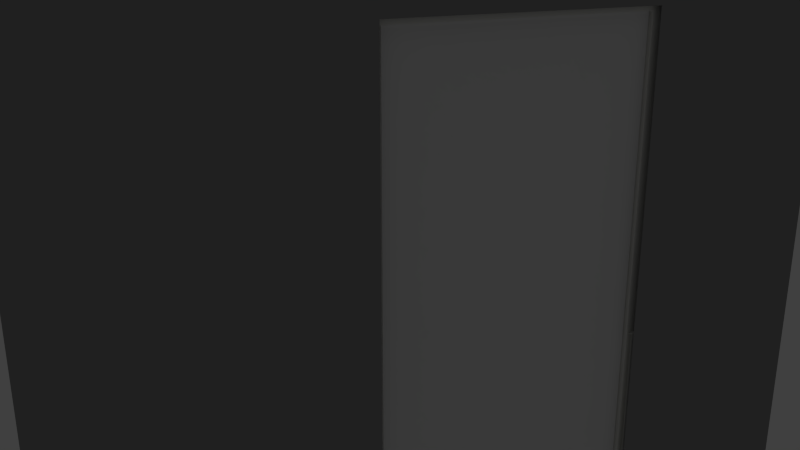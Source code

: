 # Source: bathroom01r_walls_floor_and_ceiling.blend  (saved by Blender 2.66.0; exported with 4.5.12 LTS)
import bpy
from mathutils import Matrix  # noqa: F401  (used for matrix-valued properties, if any)

bpy.ops.wm.read_factory_settings(use_empty=True)
scene = bpy.context.scene
scene.name = 'Scene'

# ---- collections
col_collection_2 = bpy.data.collections.new('Collection 2'); scene.collection.children.link(col_collection_2)
col_collection_2.hide_render = True
col_collection_2.hide_viewport = True
col_collection_3 = bpy.data.collections.new('Collection 3'); scene.collection.children.link(col_collection_3)
col_collection_4 = bpy.data.collections.new('Collection 4'); scene.collection.children.link(col_collection_4)
col_collection_4.hide_render = True
col_collection_4.hide_viewport = True
col_collection_5 = bpy.data.collections.new('Collection 5'); scene.collection.children.link(col_collection_5)
col_collection_5.hide_render = True
col_collection_5.hide_viewport = True
col_collection_6 = bpy.data.collections.new('Collection 6'); scene.collection.children.link(col_collection_6)
col_collection_6.hide_render = True
col_collection_6.hide_viewport = True
col_collection_7 = bpy.data.collections.new('Collection 7'); scene.collection.children.link(col_collection_7)
col_collection_7.hide_render = True
col_collection_7.hide_viewport = True
col_collection_9 = bpy.data.collections.new('Collection 9'); scene.collection.children.link(col_collection_9)
col_collection_9.hide_render = True
col_collection_9.hide_viewport = True
col_collection_11 = bpy.data.collections.new('Collection 11'); scene.collection.children.link(col_collection_11)
col_collection_11.hide_render = True
col_collection_11.hide_viewport = True
col_collection_12 = bpy.data.collections.new('Collection 12'); scene.collection.children.link(col_collection_12)
col_collection_12.hide_render = True
col_collection_12.hide_viewport = True
col_collection_13 = bpy.data.collections.new('Collection 13'); scene.collection.children.link(col_collection_13)
col_collection_13.hide_render = True
col_collection_13.hide_viewport = True
col_collection_16 = bpy.data.collections.new('Collection 16'); scene.collection.children.link(col_collection_16)
col_collection_17 = bpy.data.collections.new('Collection 17'); scene.collection.children.link(col_collection_17)
col_collection_17.hide_render = True
col_collection_17.hide_viewport = True

# ---- materials (node trees are filled in below, after node groups)
mat_paneled_wall = bpy.data.materials.new('paneled_wall')
mat_paneled_wall.alpha_threshold = 0.0
mat_paneled_wall.use_transparent_shadow = False
mat_paneled_wall.diffuse_color = (0.8412, 0.8387, 0.8008, 1.0)
mat_paneled_wall.roughness = 0.5
mat_paneled_wall.specular_intensity = 0.05
mat_paneled_wall.line_color = (0.0, 0.0, 0.0, 1.0)
mat_wall01 = bpy.data.materials.new('wall01')
mat_wall01.alpha_threshold = 0.0
mat_wall01.use_transparent_shadow = False
mat_wall01.diffuse_color = (0.281, 0.281, 0.281, 1.0)
mat_wall01.roughness = 0.5
mat_wall01.specular_intensity = 0.05
mat_wall01.line_color = (0.0, 0.0, 0.0, 1.0)
mat_mirror = bpy.data.materials.new('mirror')
mat_mirror.alpha_threshold = 0.0
mat_mirror.use_transparent_shadow = False
mat_mirror.diffuse_color = (0.1845, 0.1756, 0.1839, 1.0)
mat_mirror.roughness = 0.5
mat_mirror.line_color = (0.0, 0.0, 0.0, 1.0)
mat_mirror_frame = bpy.data.materials.new('mirror_frame')
mat_mirror_frame.alpha_threshold = 0.0
mat_mirror_frame.use_transparent_shadow = False
mat_mirror_frame.specular_color = (0.2668, 0.2032, 0.08471)
mat_mirror_frame.roughness = 0.5
mat_mirror_frame.specular_intensity = 0.25
mat_mirror_frame.line_color = (0.0, 0.0, 0.0, 1.0)
mat_rusted_metal = bpy.data.materials.new('rusted_metal')
mat_rusted_metal.alpha_threshold = 0.0
mat_rusted_metal.use_transparent_shadow = False
mat_rusted_metal.diffuse_color = (0.06372, 0.06372, 0.06372, 1.0)
mat_rusted_metal.specular_color = (0.4109, 0.3021, 0.1944)
mat_rusted_metal.roughness = 0.5
mat_rusted_metal.specular_intensity = 0.4
mat_rusted_metal.line_color = (0.0, 0.0, 0.0, 1.0)
mat_broken_tiles = bpy.data.materials.new('broken_tiles')
mat_broken_tiles.alpha_threshold = 0.0
mat_broken_tiles.use_transparent_shadow = False
mat_broken_tiles.diffuse_color = (0.06072, 0.06072, 0.06072, 1.0)
mat_broken_tiles.specular_color = (0.5815, 0.5718, 0.5641)
mat_broken_tiles.roughness = 0.5
mat_broken_tiles.specular_intensity = 0.1
mat_broken_tiles.line_color = (0.0, 0.0, 0.0, 1.0)
mat_bathroom_ceiling = bpy.data.materials.new('bathroom_ceiling')
mat_bathroom_ceiling.alpha_threshold = 0.0
mat_bathroom_ceiling.use_transparent_shadow = False
mat_bathroom_ceiling.roughness = 0.5
mat_bathroom_ceiling.line_color = (0.0, 0.0, 0.0, 1.0)
mat_door = bpy.data.materials.new('door')
mat_door.alpha_threshold = 0.0
mat_door.use_transparent_shadow = False
mat_door.specular_color = (0.09854, 0.3185, 0.1056)
mat_door.roughness = 0.5
mat_door.specular_intensity = 0.1
mat_door.line_color = (0.0, 0.0, 0.0, 1.0)

# ---- material node trees

# ---- world
world_world = bpy.data.worlds.new('World'); scene.world = world_world
world_world.color = (0.05088, 0.05088, 0.05088)
world_world.use_sun_shadow = False
world_world.sun_shadow_jitter_overblur = 0.0
world_world.cycles.sampling_method = 'MANUAL'
world_world.cycles.sample_map_resolution = 256

# ---- cameras
cam_camera_001 = bpy.data.cameras.new('Camera.001')
cam_camera_001.clip_end = 100.0
cam_camera_001.lens = 35.0
cam_camera_001.sensor_width = 32.0
cam_camera_001.sensor_height = 18.0
cam_camera_001.dof.focus_distance = 0.0
cam_camera_001.dof.aperture_fstop = 128.0

# ---- lights
light_hemi = bpy.data.lights.new('Hemi', 'AREA')
light_hemi.color = (1.0, 0.9818, 0.8186)
light_hemi.transmission_factor = 0.0
light_hemi.energy = 7.854
light_hemi.shadow_buffer_clip_start = 0.5
light_hemi.shadow_soft_size = 0.1
light_hemi.shadow_maximum_resolution = 0.006
light_hemi.use_absolute_resolution = True
light_hemi.size = 0.1
light_hemi.size_y = 0.1
light_hemi.cycles.use_multiple_importance_sampling = False
light_point_001 = bpy.data.lights.new('Point.001', 'POINT')
light_point_001.color = (1.0, 0.9834, 0.9702)
light_point_001.transmission_factor = 0.0
light_point_001.energy = 100.0
light_point_001.shadow_buffer_clip_start = 0.5
light_point_001.shadow_soft_size = 0.1
light_point_001.shadow_maximum_resolution = 0.006
light_point_001.use_absolute_resolution = True
light_point_001.cycles.use_multiple_importance_sampling = False
light_hemi_001 = bpy.data.lights.new('Hemi.001', 'AREA')
light_hemi_001.color = (1.0, 0.9818, 0.8186)
light_hemi_001.transmission_factor = 0.0
light_hemi_001.energy = 78.54
light_hemi_001.shadow_buffer_clip_start = 0.5
light_hemi_001.shadow_soft_size = 0.1
light_hemi_001.shadow_maximum_resolution = 0.006
light_hemi_001.use_absolute_resolution = True
light_hemi_001.size = 0.1
light_hemi_001.size_y = 0.1
light_hemi_001.cycles.use_multiple_importance_sampling = False

# ---- meshes
me_mesh_009 = bpy.data.meshes.new('Mesh.009')
me_mesh_009.from_pydata([(0.6795, 0.2646, 0.0), (-0.5876, 0.8251, 0.0), (-1.124, -0.3608, 0.0), (-0.9826, -0.4234, 0.0), (0.6206, 0.1283, 0.0), (0.6795, 0.2646, -0.109), (-0.5876, 0.8251, -0.109), (-1.124, -0.3608, -0.109), (-0.9826, -0.4234, -0.109), (0.6206, 0.1283, -0.109)], [], [(2, 1, 0), (2, 0, 4), (2, 4, 3), (7, 5, 6), (7, 9, 5), (7, 8, 9), (4, 0, 5, 9), (1, 2, 7, 6), (3, 4, 9, 8), (0, 1, 6, 5), (2, 3, 8, 7)])
me_mesh_009.materials.append(mat_paneled_wall)
me_mesh_009.use_remesh_preserve_volume = False
me_mesh_009.use_remesh_preserve_attributes = False
me_mesh_009.use_mirror_vertex_groups = False
me_mesh_009.update()
me_plane_004 = bpy.data.meshes.new('Plane.004')
me_plane_004.from_pydata([(1.0, -1.0, 0.0), (-1.0, -1.0, 0.0), (1.0, 1.0, 0.0), (-1.0, 1.0, 0.0), (0.25, -1.0, 1.96e-07), (-0.25, -1.0, -2.412e-07), (0.25, 1.0, 1.96e-07), (-0.25, 1.0, -2.412e-07), (1.0, -0.1082, -6.482e-07), (1.0, 0.3469, -1.058e-08), (-1.0, 0.3469, -1.058e-08), (-1.0, -0.1082, -6.482e-07), (-0.25, -0.1082, -8.894e-07), (-0.25, 0.3469, -2.518e-07), (0.25, -0.1082, -4.522e-07), (0.25, 0.3469, 1.854e-07)], [], [(15, 9, 2, 6), (10, 13, 7, 3), (13, 15, 6, 7), (4, 0, 8, 14), (14, 8, 9, 15), (1, 5, 12, 11), (11, 12, 13, 10), (5, 4, 14, 12)])
_uv = me_plane_004.uv_layers.new(name='UVMap')
_uv.uv.foreach_set('vector', [0.4252, 0.675, 0.5013, 0.675, 0.5013, 0.9999, 0.4252, 0.9999, 0.2985, 0.675, 0.3746, 0.675, 0.3746, 0.9999, 0.2985, 0.9999, 0.3746, 0.675, 0.4252, 0.675, 0.4252, 0.9999, 0.3746, 0.9999, 0.4252, 5.478e-05, 0.5013, 5.588e-05, 0.5013, 0.4459, 0.4252, 0.4459, 0.4252, 0.4459, 0.5013, 0.4459, 0.5013, 0.675, 0.4252, 0.675, 0.2985, 5.588e-05, 0.3746, 5.478e-05, 0.3746, 0.4459, 0.2985, 0.4459, 0.2985, 0.4459, 0.3746, 0.4459, 0.3746, 0.675, 0.2985, 0.675, 0.3746, 5.478e-05, 0.4252, 5.478e-05, 0.4252, 0.4459, 0.3746, 0.4459])
me_plane_004.materials.append(mat_wall01)
me_plane_004.use_remesh_preserve_volume = False
me_plane_004.use_remesh_preserve_attributes = False
me_plane_004.use_mirror_vertex_groups = False
me_plane_004.update()
me_plane_006 = bpy.data.meshes.new('Plane.006')
me_plane_006.from_pydata([(1.0, -1.394, -0.04075), (-1.0, -1.394, -0.04075), (1.0, 0.6061, -0.04075), (-1.0, 0.6061, -0.04075), (1.0, -1.394, -0.1101), (-1.0, -1.394, -0.1101), (1.0, 0.6061, -0.1101), (-1.0, 0.6061, -0.1101), (1.0, 0.4646, -0.04075), (-1.0, 0.4646, -0.04075), (1.0, 0.4646, -0.1101), (-1.0, 0.4646, -0.1101), (-1.0, 0.4646, 0.0299), (1.0, 0.4646, 0.0299), (-1.0, 0.6061, 0.0299), (1.0, 0.6061, 0.0299)], [], [(2, 8, 13, 15), (11, 10, 6, 7), (8, 2, 6, 10), (9, 1, 5, 11), (1, 0, 4, 5), (2, 3, 7, 6), (1, 9, 8, 0), (5, 4, 10, 11), (0, 8, 10, 4), (3, 9, 11, 7), (12, 14, 15, 13), (3, 2, 15, 14), (8, 9, 12, 13), (9, 3, 14, 12)])
_uv = me_plane_006.uv_layers.new(name='UVMap')
_uv.uv.foreach_set('vector', [1.468, 0.445, 1.468, 0.2234, 1.468, 0.2234, 1.468, 0.445, -0.49, 0.2234, 1.468, 0.2234, 1.468, 0.445, -0.49, 0.445, 1.468, 0.2234, 1.468, 0.445, 1.468, 0.445, 1.468, 0.2234, -0.49, 0.2234, -0.49, 0.001829, -0.49, 0.001829, -0.49, 0.2234, -0.49, 0.001829, 1.468, 0.001829, 1.468, 0.001829, -0.49, 0.001829, 0.8042, 0.1338, 0.8042, 0.7499, 0.7804, 0.7548, 0.7804, 0.1387, -0.49, 0.001829, -0.49, 0.2234, 1.468, 0.2234, 1.468, 0.001829, -0.49, 0.001829, 1.468, 0.001829, 1.468, 0.2234, -0.49, 0.2234, 1.468, 0.001829, 1.468, 0.2234, 1.468, 0.2234, 1.468, 0.001829, -0.49, 0.445, -0.49, 0.2234, -0.49, 0.2234, -0.49, 0.445, 0.4788, 0.9471, 0.5419, 0.9471, 0.5419, -0.2787, 0.4788, -0.2787, 0.8042, 0.7499, 0.8042, 0.1338, 0.828, 0.1289, 0.828, 0.745, 1.468, 0.2234, -0.49, 0.2234, -0.49, 0.2234, 1.468, 0.2234, -0.49, 0.2234, -0.49, 0.445, -0.49, 0.445, -0.49, 0.2234])
me_plane_006.materials.append(mat_paneled_wall)
me_plane_006.use_remesh_preserve_volume = False
me_plane_006.use_remesh_preserve_attributes = False
me_plane_006.use_mirror_vertex_groups = False
me_plane_006.update()
me_plane_003 = bpy.data.meshes.new('Plane.003')
me_plane_003.from_pydata([(1.0, -1.0, 0.0), (-1.0, -1.0, 0.0), (1.0, 1.0, 0.0), (-1.0, 1.0, 0.0)], [], [(1, 0, 2, 3)])
_uv = me_plane_003.uv_layers.new(name='UVMap')
_uv.uv.foreach_set('vector', [5.48e-05, 5.477e-05, 0.3, 5.484e-05, 0.3, 0.9999, 5.477e-05, 0.9999])
me_plane_003.materials.append(mat_wall01)
me_plane_003.use_remesh_preserve_volume = False
me_plane_003.use_remesh_preserve_attributes = False
me_plane_003.use_mirror_vertex_groups = False
me_plane_003.update()
me_plane_005 = bpy.data.meshes.new('Plane.005')
me_plane_005.from_pydata([(1.0, 0.02717, -2.091), (-1.0, 0.02717, -2.091), (1.0, 0.02717, 0.9091), (-1.0, 0.02717, 0.9091), (1.0, 0.07338, -2.091), (-1.0, 0.07338, -2.091), (1.0, 0.07338, 0.9091), (-1.0, 0.07338, 0.9091), (1.0, 0.02717, 0.6969), (-1.0, 0.02717, 0.6969), (1.0, 0.07338, 0.6969), (-1.0, 0.07338, 0.6969), (-1.0, -0.01994, 0.6969), (1.0, -0.01994, 0.6969), (-1.0, -0.01994, 0.9091), (1.0, -0.01994, 0.9091)], [], [(2, 8, 13, 15), (11, 10, 6, 7), (8, 2, 6, 10), (9, 1, 5, 11), (1, 0, 4, 5), (2, 3, 7, 6), (1, 9, 8, 0), (5, 4, 10, 11), (0, 8, 10, 4), (3, 9, 11, 7), (12, 14, 15, 13), (3, 2, 15, 14), (8, 9, 12, 13), (9, 3, 14, 12)])
_uv = me_plane_005.uv_layers.new(name='UVMap')
_uv.uv.foreach_set('vector', [1.468, 0.445, 1.468, 0.2234, 1.468, 0.2234, 1.468, 0.445, -0.49, 0.2234, 1.468, 0.2234, 1.468, 0.445, -0.49, 0.445, 1.468, 0.2234, 1.468, 0.445, 1.468, 0.445, 1.468, 0.2234, -0.49, 0.2234, -0.49, 0.001829, -0.49, 0.001829, -0.49, 0.2234, -0.49, 0.001829, 1.468, 0.001829, 1.468, 0.001829, -0.49, 0.001829, 0.5104, 0.1092, 0.5104, 0.7253, 0.4858, 0.7302, 0.4858, 0.1141, -0.49, 0.001829, -0.49, 0.2234, 1.468, 0.2234, 1.468, 0.001829, -0.49, 0.001829, 1.468, 0.001829, 1.468, 0.2234, -0.49, 0.2234, 1.468, 0.001829, 1.468, 0.2234, 1.468, 0.2234, 1.468, 0.001829, -0.49, 0.445, -0.49, 0.2234, -0.49, 0.2234, -0.49, 0.445, 0.4788, 0.9471, 0.5419, 0.9471, 0.5419, -0.2787, 0.4788, -0.2787, 0.5104, 0.7253, 0.5104, 0.1092, 0.5349, 0.1043, 0.5349, 0.7204, 1.468, 0.2234, -0.49, 0.2234, -0.49, 0.2234, 1.468, 0.2234, -0.49, 0.2234, -0.49, 0.445, -0.49, 0.445, -0.49, 0.2234])
me_plane_005.materials.append(mat_paneled_wall)
me_plane_005.use_remesh_preserve_volume = False
me_plane_005.use_remesh_preserve_attributes = False
me_plane_005.use_mirror_vertex_groups = False
me_plane_005.update()
me_plane_009 = bpy.data.meshes.new('Plane.009')
me_plane_009.from_pydata([(1.0, -1.0, 0.0), (-1.0, -1.0, 0.0), (1.0, 1.0, 0.0), (-1.0, 1.0, 0.0), (1.0, 0.4302, 4.55e-07), (-1.0, 0.4302, 4.55e-07), (-0.358, 0.4302, 1.208e-07), (-0.358, 1.0, -3.342e-07), (-0.358, -1.0, -3.342e-07), (0.3603, 0.4302, 8.021e-07), (0.3603, -1.0, 3.471e-07), (0.3603, 1.0, 3.471e-07)], [], [(9, 4, 2, 11), (10, 0, 4, 9), (5, 6, 7, 3), (1, 8, 6, 5), (6, 9, 11, 7)])
_uv = me_plane_009.uv_layers.new(name='UVMap')
_uv.uv.foreach_set('vector', [0.6955, 0.7309, 0.799, 0.731, 0.799, 0.9999, 0.6955, 0.9999, 0.6955, 8.273e-05, 0.799, 8.416e-05, 0.799, 0.731, 0.6955, 0.7309, 0.5034, 0.7309, 0.6068, 0.7309, 0.6068, 0.9999, 0.5034, 0.9999, 0.5034, 8.476e-05, 0.6068, 8.488e-05, 0.6068, 0.7309, 0.5034, 0.7309, 0.6068, 0.7309, 0.6955, 0.7309, 0.6955, 0.9999, 0.6068, 0.9999])
me_plane_009.materials.append(mat_wall01)
me_plane_009.use_remesh_preserve_volume = False
me_plane_009.use_remesh_preserve_attributes = False
me_plane_009.use_mirror_vertex_groups = False
me_plane_009.update()
me_plane_010 = bpy.data.meshes.new('Plane.010')
me_plane_010.from_pydata([(1.0, -1.394, -0.04075), (-1.0, -1.394, -0.04075), (1.0, 0.6061, -0.04075), (-1.0, 0.6061, -0.04075), (1.0, -1.394, -0.1101), (-1.0, -1.394, -0.1101), (1.0, 0.6061, -0.1101), (-1.0, 0.6061, -0.1101), (1.0, 0.4646, -0.04075), (-1.0, 0.4646, -0.04075), (1.0, 0.4646, -0.1101), (-1.0, 0.4646, -0.1101), (-1.0, 0.4646, 0.0299), (1.0, 0.4646, 0.0299), (-1.0, 0.6061, 0.0299), (1.0, 0.6061, 0.0299), (-0.3575, -1.394, -0.04075), (-0.3575, 0.6061, -0.04075), (-0.3575, -1.394, -0.1101), (-0.3575, 0.6061, -0.1101), (-0.3575, 0.4646, -0.04075), (-0.3575, 0.4646, -0.1101), (-0.3575, 0.4646, 0.0299), (-0.3575, 0.6061, 0.0299), (0.3628, 0.4646, -0.04075), (0.3628, 0.4646, 0.0299), (0.3628, -1.394, -0.04075), (0.3628, 0.6061, -0.04075), (0.3628, -1.394, -0.1101), (0.3628, 0.6061, -0.1101), (0.3628, 0.4646, -0.1101), (0.3628, 0.6061, 0.0299)], [], [(2, 8, 13, 15), (30, 10, 6, 29), (8, 2, 6, 10), (9, 1, 5, 11), (26, 0, 4, 28), (17, 3, 7, 19), (26, 24, 8, 0), (28, 4, 10, 30), (0, 8, 10, 4), (3, 9, 11, 7), (25, 31, 15, 13), (27, 2, 15, 31), (20, 9, 12, 22), (9, 3, 14, 12), (11, 21, 19, 7), (1, 16, 18, 5), (1, 9, 20, 16), (5, 18, 21, 11), (12, 14, 23, 22), (3, 17, 23, 14), (2, 27, 29, 6), (8, 24, 25, 13)])
_uv = me_plane_010.uv_layers.new(name='UVMap')
_uv.uv.foreach_set('vector', [1.468, 0.445, 1.468, 0.2234, 1.468, 0.2234, 1.468, 0.445, 0.9787, 0.2234, 1.468, 0.2234, 1.468, 0.445, 0.9787, 0.445, 1.468, 0.2234, 1.468, 0.445, 1.468, 0.445, 1.468, 0.2234, -0.49, 0.2234, -0.49, 0.001829, -0.49, 0.001829, -0.49, 0.2234, 0.9787, 0.001829, 1.468, 0.001829, 1.468, 0.001829, 0.9787, 0.001829, 0.5104, 0.4173, 0.5104, 0.7253, 0.4858, 0.7302, 0.4858, 0.4222, 0.9787, 0.001829, 0.9787, 0.2234, 1.468, 0.2234, 1.468, 0.001829, 0.9787, 0.001829, 1.468, 0.001829, 1.468, 0.2234, 0.9787, 0.2234, 1.468, 0.001829, 1.468, 0.2234, 1.468, 0.2234, 1.468, 0.001829, -0.49, 0.445, -0.49, 0.2234, -0.49, 0.2234, -0.49, 0.445, 0.4788, 0.02779, 0.5419, 0.02779, 0.5419, -0.2787, 0.4788, -0.2787, 0.5104, 0.2632, 0.5104, 0.1092, 0.5349, 0.1043, 0.5349, 0.2583, 0.4891, 0.2234, -0.49, 0.2234, -0.49, 0.2234, 0.4891, 0.2234, -0.49, 0.2234, -0.49, 0.445, -0.49, 0.445, -0.49, 0.2234, -0.49, 0.2234, 0.4891, 0.2234, 0.4891, 0.445, -0.49, 0.445, -0.49, 0.001829, 0.4891, 0.001829, 0.4891, 0.001829, -0.49, 0.001829, -0.49, 0.001829, -0.49, 0.2234, 0.4891, 0.2234, 0.4891, 0.001829, -0.49, 0.001829, 0.4891, 0.001829, 0.4891, 0.2234, -0.49, 0.2234, 0.4788, 0.9471, 0.5419, 0.9471, 0.5419, 0.3342, 0.4788, 0.3342, 0.5104, 0.7253, 0.5104, 0.4173, 0.5349, 0.4124, 0.5349, 0.7204, 0.5104, 0.1092, 0.5104, 0.2632, 0.4858, 0.2681, 0.4858, 0.1141, 1.468, 0.2234, 0.9787, 0.2234, 0.9787, 0.2234, 1.468, 0.2234])
me_plane_010.materials.append(mat_paneled_wall)
me_plane_010.use_remesh_preserve_volume = False
me_plane_010.use_remesh_preserve_attributes = False
me_plane_010.use_mirror_vertex_groups = False
me_plane_010.update()
me_circle_012 = bpy.data.meshes.new('Circle.012')
me_circle_012.from_pydata([(0.0, 1.103, -6.578e-08), (-0.1358, 1.082, -6.452e-08), (-0.2663, 1.019, -6.077e-08), (-0.3866, 0.917, -5.469e-08), (-0.4921, 0.7798, -4.651e-08), (-0.5786, 0.6127, -3.655e-08), (-0.6429, 0.422, -2.517e-08), (-0.6825, 0.2151, -1.283e-08), (-0.6959, 8.326e-08, -4.966e-15), (-0.6825, -0.2151, 1.283e-08), (-0.6429, -0.422, 2.517e-08), (-0.5786, -0.6127, 3.655e-08), (-0.4921, -0.7798, 4.651e-08), (-0.3866, -0.917, 5.469e-08), (-0.2663, -1.019, 6.077e-08), (-0.1358, -1.082, 6.452e-08), (2.268e-07, -1.103, 6.578e-08), (0.1358, -1.082, 6.452e-08), (0.2663, -1.019, 6.077e-08), (0.3866, -0.917, 5.469e-08), (0.4921, -0.7798, 4.651e-08), (0.5786, -0.6127, 3.655e-08), (0.6429, -0.422, 2.517e-08), (0.6825, -0.2151, 1.283e-08), (0.6959, 1.065e-06, -6.352e-14), (0.6825, 0.2152, -1.283e-08), (0.6429, 0.422, -2.517e-08), (0.5786, 0.6127, -3.655e-08), (0.4921, 0.7798, -4.651e-08), (0.3866, 0.917, -5.47e-08), (0.2663, 1.019, -6.077e-08), (0.1358, 1.082, -6.452e-08)], [], [(2, 1, 0, 31, 30, 29, 28, 27, 26, 25, 24, 23, 22, 21, 20, 19, 18, 17, 16, 15, 14, 13, 12, 11, 10, 9, 8, 7, 6, 5, 4, 3)])
_uv = me_circle_012.uv_layers.new(name='UVMap')
_uv.uv.foreach_set('vector', [0.4609, 0.3542, 0.4727, 0.4508, 0.4754, 0.5492, 0.469, 0.6458, 0.4538, 0.7368, 0.4302, 0.8187, 0.3992, 0.8883, 0.362, 0.943, 0.3201, 0.9807, 0.275, 0.9999, 0.2284, 0.9999, 0.1822, 0.9807, 0.1382, 0.943, 0.09795, 0.8883, 0.06309, 0.8187, 0.03495, 0.7368, 0.01459, 0.6458, 0.002817, 0.5492, 6.894e-05, 0.4508, 0.006454, 0.3542, 0.02173, 0.2632, 0.0453, 0.1813, 0.07627, 0.1117, 0.1134, 0.05697, 0.1554, 0.01928, 0.2005, 6.894e-05, 0.2471, 6.894e-05, 0.2933, 0.01928, 0.3373, 0.05697, 0.3775, 0.1117, 0.4124, 0.1813, 0.4405, 0.2632])
me_circle_012.materials.append(mat_mirror)
me_circle_012.use_remesh_preserve_volume = False
me_circle_012.use_remesh_preserve_attributes = False
me_circle_012.use_mirror_vertex_groups = False
me_circle_012.update()
me_circle_008 = bpy.data.meshes.new('Circle.008')
me_circle_008.from_pydata([(-1.139e-10, 1.0, -0.06127), (-0.1951, 0.9808, -0.06127), (-0.3827, 0.9239, -0.06127), (-0.5556, 0.8315, -0.06127), (-0.7071, 0.7071, -0.06127), (-0.8315, 0.5556, -0.06127), (-0.9239, 0.3827, -0.06127), (-0.9808, 0.1951, -0.06127), (-1.0, 3.723e-08, -0.06127), (-0.9808, -0.1951, -0.06127), (-0.9239, -0.3827, -0.06127), (-0.8315, -0.5556, -0.06127), (-0.7071, -0.7071, -0.06127), (-0.5556, -0.8315, -0.06127), (-0.3827, -0.9239, -0.06127), (-0.1951, -0.9808, -0.06127), (3.257e-07, -1.0, -0.06127), (0.1951, -0.9808, -0.06127), (0.3827, -0.9239, -0.06127), (0.5556, -0.8315, -0.06127), (0.7071, -0.7071, -0.06127), (0.8315, -0.5556, -0.06127), (0.9239, -0.3827, -0.06127), (0.9808, -0.1951, -0.06127), (1.0, 9.273e-07, -0.06127), (0.9808, 0.1951, -0.06127), (0.9239, 0.3827, -0.06127), (0.8315, 0.5556, -0.06127), (0.7071, 0.7071, -0.06127), (0.5556, 0.8315, -0.06127), (0.3827, 0.9239, -0.06127), (0.1951, 0.9808, -0.06127), (-2.225e-10, 1.0, -0.1428), (-0.1951, 0.9808, -0.1428), (-0.3827, 0.9239, -0.1428), (-0.5556, 0.8315, -0.1428), (-0.7071, 0.7071, -0.1428), (-0.8315, 0.5556, -0.1428), (-0.9239, 0.3827, -0.1428), (-0.9808, 0.1951, -0.1428), (-1.0, -1.404e-08, -0.1428), (-0.9808, -0.1951, -0.1428), (-0.9239, -0.3827, -0.1428), (-0.8315, -0.5556, -0.1428), (-0.7071, -0.7071, -0.1428), (-0.5556, -0.8315, -0.1428), (-0.3827, -0.9239, -0.1428), (-0.1951, -0.9808, -0.1428), (3.256e-07, -1.0, -0.1428), (0.1951, -0.9808, -0.1428), (0.3827, -0.9239, -0.1428), (0.5556, -0.8315, -0.1428), (0.7071, -0.7071, -0.1428), (0.8315, -0.5556, -0.1428), (0.9239, -0.3827, -0.1428), (0.9808, -0.1951, -0.1428), (1.0, 8.761e-07, -0.1428), (0.9808, 0.1951, -0.1428), (0.9239, 0.3827, -0.1428), (0.8315, 0.5556, -0.1428), (0.7071, 0.7071, -0.1428), (0.5556, 0.8315, -0.1428), (0.3827, 0.9239, -0.1428), (0.1951, 0.9808, -0.1428), (-9.471e-11, 1.016, -0.06109), (-0.1982, 0.9963, -0.06109), (-0.3887, 0.9385, -0.06109), (-0.5644, 0.8446, -0.06109), (-0.7183, 0.7183, -0.06109), (-0.8446, 0.5644, -0.06109), (-0.9385, 0.3887, -0.06109), (-0.9963, 0.1982, -0.06109), (-1.016, 3.3e-08, -0.06109), (-0.9963, -0.1982, -0.06109), (-0.9385, -0.3887, -0.06109), (-0.8446, -0.5644, -0.06109), (-0.7183, -0.7183, -0.06109), (-0.5644, -0.8446, -0.06109), (-0.3887, -0.9385, -0.06109), (-0.1982, -0.9963, -0.06109), (3.346e-07, -1.016, -0.06109), (0.1982, -0.9963, -0.06109), (0.3887, -0.9385, -0.06109), (0.5644, -0.8446, -0.06109), (0.7183, -0.7183, -0.06109), (0.8446, -0.5644, -0.06109), (0.9385, -0.3887, -0.06109), (0.9963, -0.1982, -0.06109), (1.016, 9.39e-07, -0.06109), (0.9963, 0.1982, -0.06109), (0.9385, 0.3887, -0.06109), (0.8446, 0.5644, -0.06109), (0.7183, 0.7183, -0.06109), (0.5644, 0.8446, -0.06109), (0.3887, 0.9385, -0.06109), (0.1982, 0.9963, -0.06109), (0.1951, 0.9808, -0.08169), (0.3827, 0.9239, -0.08169), (0.5556, 0.8315, -0.08169), (0.7071, 0.7071, -0.08169), (0.8315, 0.5556, -0.08169), (0.9239, 0.3827, -0.08169), (0.9808, 0.1951, -0.08169), (1.0, 9.142e-07, -0.08169), (0.9808, -0.1951, -0.08169), (0.9239, -0.3827, -0.08169), (0.8315, -0.5556, -0.08169), (0.7071, -0.7071, -0.08169), (0.5556, -0.8315, -0.08169), (0.3827, -0.9239, -0.08169), (0.1951, -0.9808, -0.08169), (3.257e-07, -1.0, -0.08169), (-0.1951, -0.9808, -0.08169), (-0.3827, -0.9239, -0.08169), (-0.5556, -0.8315, -0.08169), (-0.7071, -0.7071, -0.08169), (-0.8315, -0.5556, -0.08169), (-0.9239, -0.3827, -0.08169), (-0.9808, -0.1951, -0.08169), (-1.0, 2.413e-08, -0.08169), (-0.9808, 0.1951, -0.08169), (-0.9239, 0.3827, -0.08169), (-0.8315, 0.5556, -0.08169), (-0.7071, 0.7071, -0.08169), (-0.5556, 0.8315, -0.08169), (-0.3827, 0.9239, -0.08169), (-0.1951, 0.9808, -0.08169), (-1.086e-10, 1.0, -0.08169), (1.732e-08, 1.193, -0.03078), (-0.2328, 1.17, -0.03078), (-0.4566, 1.102, -0.03078), (-0.6629, 0.9921, -0.03078), (-0.8437, 0.8437, -0.03078), (-0.9921, 0.6629, -0.03078), (-1.102, 0.4566, -0.03078), (-1.17, 0.2328, -0.03078), (-1.193, 1.06e-08, -0.03078), (-1.17, -0.2328, -0.03078), (-1.102, -0.4566, -0.03078), (-0.9921, -0.6629, -0.03078), (-0.8437, -0.8437, -0.03078), (-0.6629, -0.9921, -0.03078), (-0.4566, -1.102, -0.03078), (-0.2328, -1.17, -0.03078), (4.105e-07, -1.193, -0.03078), (0.2328, -1.17, -0.03078), (0.4566, -1.102, -0.03078), (0.6629, -0.9921, -0.03078), (0.8437, -0.8437, -0.03078), (0.9921, -0.6629, -0.03078), (1.102, -0.4566, -0.03078), (1.17, -0.2328, -0.03078), (1.193, 1.077e-06, -0.03078), (1.17, 0.2328, -0.03078), (1.102, 0.4566, -0.03078), (0.9921, 0.6629, -0.03078), (0.8437, 0.8437, -0.03078), (0.6629, 0.9921, -0.03078), (0.4566, 1.102, -0.03078), (0.2328, 1.17, -0.03078), (1.728e-08, 1.193, -0.08375), (-0.2328, 1.17, -0.08375), (-0.4566, 1.102, -0.08375), (-0.6629, 0.9921, -0.08375), (-0.8437, 0.8437, -0.08375), (-0.9921, 0.6629, -0.08375), (-1.102, 0.4566, -0.08375), (-1.17, 0.2328, -0.08375), (-1.193, -2.291e-08, -0.08375), (-1.17, -0.2328, -0.08375), (-1.102, -0.4566, -0.08375), (-0.9921, -0.6629, -0.08375), (-0.8437, -0.8437, -0.08375), (-0.6629, -0.9921, -0.08375), (-0.4566, -1.102, -0.08375), (-0.2328, -1.17, -0.08375), (4.104e-07, -1.193, -0.08375), (0.2328, -1.17, -0.08375), (0.4566, -1.102, -0.08375), (0.6629, -0.9921, -0.08375), (0.8437, -0.8437, -0.08375), (0.9921, -0.6629, -0.08375), (1.102, -0.4566, -0.08375), (1.17, -0.2328, -0.08375), (1.193, 1.043e-06, -0.08375), (1.17, 0.2328, -0.08375), (1.102, 0.4566, -0.08375), (0.9921, 0.6629, -0.08375), (0.8437, 0.8437, -0.08375), (0.6629, 0.9921, -0.08375), (0.4566, 1.102, -0.08375), (0.2328, 1.17, -0.08375), (-8.947e-11, 1.016, -0.08151), (-0.1982, 0.9963, -0.08151), (-0.3887, 0.9385, -0.08151), (-0.5644, 0.8446, -0.08151), (-0.7183, 0.7183, -0.08151), (-0.8446, 0.5644, -0.08151), (-0.9385, 0.3887, -0.08151), (-0.9963, 0.1982, -0.08151), (-1.016, 1.99e-08, -0.08151), (-0.9963, -0.1982, -0.08151), (-0.9385, -0.3887, -0.08151), (-0.8446, -0.5644, -0.08151), (-0.7183, -0.7183, -0.08151), (-0.5644, -0.8446, -0.08151), (-0.3887, -0.9385, -0.08151), (-0.1982, -0.9963, -0.08151), (3.346e-07, -1.016, -0.08151), (0.1982, -0.9963, -0.08151), (0.3887, -0.9385, -0.08151), (0.5644, -0.8446, -0.08151), (0.7183, -0.7183, -0.08151), (0.8446, -0.5644, -0.08151), (0.9385, -0.3887, -0.08151), (0.9963, -0.1982, -0.08151), (1.016, 9.259e-07, -0.08151), (0.9963, 0.1982, -0.08151), (0.9385, 0.3887, -0.08151), (0.8446, 0.5644, -0.08151), (0.7183, 0.7183, -0.08151), (0.5644, 0.8446, -0.08151), (0.3887, 0.9385, -0.08151), (0.1982, 0.9963, -0.08151), (1.728e-08, 1.193, -0.07946), (-0.2328, 1.17, -0.07946), (-0.4566, 1.102, -0.07946), (-0.6629, 0.9921, -0.07946), (-0.8437, 0.8437, -0.07946), (-0.9921, 0.6629, -0.07946), (-1.102, 0.4566, -0.07946), (-1.17, 0.2328, -0.07946), (-1.193, -2.016e-08, -0.07946), (-1.17, -0.2328, -0.07946), (-1.102, -0.4566, -0.07946), (-0.9921, -0.6629, -0.07946), (-0.8437, -0.8437, -0.07946), (-0.6629, -0.9921, -0.07946), (-0.4566, -1.102, -0.07946), (-0.2328, -1.17, -0.07946), (4.104e-07, -1.193, -0.07946), (0.2328, -1.17, -0.07946), (0.4566, -1.102, -0.07946), (0.6629, -0.9921, -0.07946), (0.8437, -0.8437, -0.07946), (0.9921, -0.6629, -0.07946), (1.102, -0.4566, -0.07946), (1.17, -0.2328, -0.07946), (1.193, 1.046e-06, -0.07946), (1.17, 0.2328, -0.07946), (1.102, 0.4566, -0.07946), (0.9921, 0.6629, -0.07946), (0.8437, 0.8437, -0.07946), (0.6629, 0.9921, -0.07946), (0.4566, 1.102, -0.07946), (0.2328, 1.17, -0.07946), (2.307e-08, 1.234, -0.03078), (-0.2408, 1.211, -0.03078), (-0.4723, 1.14, -0.03078), (-0.6857, 1.026, -0.03078), (-0.8727, 0.8727, -0.03078), (-1.026, 0.6857, -0.03078), (-1.14, 0.4723, -0.03078), (-1.211, 0.2408, -0.03078), (-1.234, 2.8e-09, -0.03078), (-1.211, -0.2408, -0.03078), (-1.14, -0.4723, -0.03078), (-1.026, -0.6857, -0.03078), (-0.8727, -0.8727, -0.03078), (-0.6857, -1.026, -0.03078), (-0.4723, -1.14, -0.03078), (-0.2408, -1.211, -0.03078), (4.253e-07, -1.234, -0.03078), (0.2408, -1.211, -0.03078), (0.4723, -1.14, -0.03078), (0.6857, -1.026, -0.03078), (0.8727, -0.8727, -0.03078), (1.026, -0.6857, -0.03078), (1.14, -0.4723, -0.03078), (1.211, -0.2408, -0.03078), (1.234, 1.106e-06, -0.03078), (1.211, 0.2408, -0.03078), (1.14, 0.4723, -0.03078), (1.026, 0.6857, -0.03078), (0.8727, 0.8727, -0.03078), (0.6857, 1.026, -0.03078), (0.4723, 1.14, -0.03078), (0.2408, 1.211, -0.03078), (0.0001168, 1.239, -0.1458), (-0.2407, 1.215, -0.1458), (-0.4722, 1.145, -0.1458), (-0.6856, 1.031, -0.1458), (-0.8726, 0.8771, -0.1458), (-1.026, 0.69, -0.08456), (-1.14, 0.4767, -0.08456), (-1.21, 0.2451, -0.08456), (-1.234, 0.00435, -0.08456), (-1.21, -0.2364, -0.08456), (-1.14, -0.468, -0.08456), (-1.026, -0.6813, -0.08456), (-0.8726, -0.8684, -0.08456), (-0.6856, -1.022, -0.08456), (-0.4722, -1.136, -0.08456), (-0.2407, -1.206, -0.08456), (0.0001172, -1.23, -0.08456), (0.2409, -1.206, -0.08456), (0.4724, -1.136, -0.08456), (0.6858, -1.022, -0.08456), (0.8728, -0.8684, -0.08456), (1.026, -0.6813, -0.08456), (1.14, -0.468, -0.08456), (1.211, -0.2364, -0.08456), (1.234, 0.004351, -0.08456), (1.211, 0.2451, -0.08456), (1.14, 0.4767, -0.08456), (1.026, 0.69, -0.08456), (0.8728, 0.8771, -0.1458), (0.6858, 1.031, -0.1458), (0.4724, 1.145, -0.1458), (0.2409, 1.215, -0.1458)], [], [(34, 33, 32, 63, 62, 61, 60, 59, 58, 57, 56, 55, 54, 53, 52, 51, 50, 49, 48, 47, 46, 45, 44, 43, 42, 41, 40, 39, 38, 37, 36, 35), (31, 30, 62, 63), (26, 25, 57, 58), (21, 20, 52, 53), (16, 15, 47, 48), (11, 10, 42, 43), (6, 5, 37, 38), (1, 0, 32, 33), (0, 31, 63, 32), (27, 26, 58, 59), (22, 21, 53, 54), (17, 16, 48, 49), (12, 11, 43, 44), (7, 6, 38, 39), (2, 1, 33, 34), (28, 27, 59, 60), (23, 22, 54, 55), (18, 17, 49, 50), (13, 12, 44, 45), (8, 7, 39, 40), (3, 2, 34, 35), (29, 28, 60, 61), (24, 23, 55, 56), (19, 18, 50, 51), (14, 13, 45, 46), (9, 8, 40, 41), (4, 3, 35, 36), (30, 29, 61, 62), (25, 24, 56, 57), (20, 19, 51, 52), (15, 14, 46, 47), (10, 9, 41, 42), (5, 4, 36, 37), (92, 156, 155, 91), (66, 130, 129, 65), (71, 135, 134, 70), (76, 140, 139, 75), (81, 145, 144, 80), (86, 150, 149, 85), (91, 155, 154, 90), (64, 128, 159, 95), (65, 129, 128, 64), (70, 134, 133, 69), (75, 139, 138, 74), (80, 144, 143, 79), (85, 149, 148, 84), (90, 154, 153, 89), (95, 159, 158, 94), (69, 133, 132, 68), (74, 138, 137, 73), (79, 143, 142, 78), (84, 148, 147, 83), (89, 153, 152, 88), (94, 158, 157, 93), (68, 132, 131, 67), (73, 137, 136, 72), (78, 142, 141, 77), (83, 147, 146, 82), (88, 152, 151, 87), (93, 157, 156, 92), (67, 131, 130, 66), (72, 136, 135, 71), (77, 141, 140, 76), (82, 146, 145, 81), (87, 151, 150, 86), (16, 80, 79, 15), (11, 75, 74, 10), (6, 70, 69, 5), (1, 65, 64, 0), (0, 64, 95, 31), (27, 91, 90, 26), (22, 86, 85, 21), (17, 81, 80, 16), (12, 76, 75, 11), (7, 71, 70, 6), (2, 66, 65, 1), (28, 92, 91, 27), (23, 87, 86, 22), (18, 82, 81, 17), (13, 77, 76, 12), (8, 72, 71, 7), (3, 67, 66, 2), (29, 93, 92, 28), (24, 88, 87, 23), (19, 83, 82, 18), (14, 78, 77, 13), (9, 73, 72, 8), (4, 68, 67, 3), (30, 94, 93, 29), (25, 89, 88, 24), (20, 84, 83, 19), (15, 79, 78, 14), (10, 74, 73, 9), (5, 69, 68, 4), (31, 95, 94, 30), (26, 90, 89, 25), (21, 85, 84, 20), (162, 163, 164, 165, 166, 167, 168, 169, 170, 171, 172, 173, 174, 175, 176, 177, 178, 179, 180, 181, 182, 183, 184, 185, 186, 187, 188, 189, 190, 191, 160, 161), (159, 191, 190, 158), (154, 186, 185, 153), (149, 181, 180, 148), (144, 176, 175, 143), (139, 171, 170, 138), (134, 166, 165, 133), (129, 161, 160, 128), (128, 160, 191, 159), (155, 187, 186, 154), (150, 182, 181, 149), (145, 177, 176, 144), (140, 172, 171, 139), (135, 167, 166, 134), (130, 162, 161, 129), (156, 188, 187, 155), (151, 183, 182, 150), (146, 178, 177, 145), (141, 173, 172, 140), (136, 168, 167, 135), (131, 163, 162, 130), (157, 189, 188, 156), (152, 184, 183, 151), (147, 179, 178, 146), (142, 174, 173, 141), (137, 169, 168, 136), (132, 164, 163, 131), (158, 190, 189, 157), (153, 185, 184, 152), (148, 180, 179, 147), (143, 175, 174, 142), (138, 170, 169, 137), (133, 165, 164, 132), (220, 219, 251, 252), (194, 193, 225, 226), (199, 198, 230, 231), (204, 203, 235, 236), (209, 208, 240, 241), (214, 213, 245, 246), (219, 218, 250, 251), (192, 223, 255, 224), (193, 192, 224, 225), (198, 197, 229, 230), (203, 202, 234, 235), (208, 207, 239, 240), (213, 212, 244, 245), (218, 217, 249, 250), (223, 222, 254, 255), (197, 196, 228, 229), (202, 201, 233, 234), (207, 206, 238, 239), (212, 211, 243, 244), (217, 216, 248, 249), (222, 221, 253, 254), (196, 195, 227, 228), (201, 200, 232, 233), (206, 205, 237, 238), (211, 210, 242, 243), (216, 215, 247, 248), (221, 220, 252, 253), (195, 194, 226, 227), (200, 199, 231, 232), (205, 204, 236, 237), (210, 209, 241, 242), (215, 214, 246, 247), (111, 112, 207, 208), (116, 117, 202, 203), (121, 122, 197, 198), (126, 127, 192, 193), (127, 96, 223, 192), (100, 101, 218, 219), (105, 106, 213, 214), (110, 111, 208, 209), (115, 116, 203, 204), (120, 121, 198, 199), (125, 126, 193, 194), (99, 100, 219, 220), (104, 105, 214, 215), (109, 110, 209, 210), (114, 115, 204, 205), (119, 120, 199, 200), (124, 125, 194, 195), (98, 99, 220, 221), (103, 104, 215, 216), (108, 109, 210, 211), (113, 114, 205, 206), (118, 119, 200, 201), (123, 124, 195, 196), (97, 98, 221, 222), (102, 103, 216, 217), (107, 108, 211, 212), (112, 113, 206, 207), (117, 118, 201, 202), (122, 123, 196, 197), (96, 97, 222, 223), (101, 102, 217, 218), (106, 107, 212, 213), (150, 149, 277, 278), (145, 144, 272, 273), (140, 139, 267, 268), (135, 134, 262, 263), (130, 129, 257, 258), (156, 155, 283, 284), (151, 150, 278, 279), (146, 145, 273, 274), (141, 140, 268, 269), (136, 135, 263, 264), (131, 130, 258, 259), (157, 156, 284, 285), (152, 151, 279, 280), (147, 146, 274, 275), (142, 141, 269, 270), (137, 136, 264, 265), (132, 131, 259, 260), (158, 157, 285, 286), (153, 152, 280, 281), (148, 147, 275, 276), (143, 142, 270, 271), (138, 137, 265, 266), (133, 132, 260, 261), (159, 158, 286, 287), (154, 153, 281, 282), (149, 148, 276, 277), (144, 143, 271, 272), (139, 138, 266, 267), (134, 133, 261, 262), (129, 128, 256, 257), (128, 159, 287, 256), (155, 154, 282, 283), (282, 281, 313, 314), (277, 276, 308, 309), (272, 271, 303, 304), (267, 266, 298, 299), (262, 261, 293, 294), (257, 256, 288, 289), (256, 287, 319, 288), (283, 282, 314, 315), (278, 277, 309, 310), (273, 272, 304, 305), (268, 267, 299, 300), (263, 262, 294, 295), (258, 257, 289, 290), (284, 283, 315, 316), (279, 278, 310, 311), (274, 273, 305, 306), (269, 268, 300, 301), (264, 263, 295, 296), (259, 258, 290, 291), (285, 284, 316, 317), (280, 279, 311, 312), (275, 274, 306, 307), (270, 269, 301, 302), (265, 264, 296, 297), (260, 259, 291, 292), (286, 285, 317, 318), (281, 280, 312, 313), (276, 275, 307, 308), (271, 270, 302, 303), (266, 265, 297, 298), (261, 260, 292, 293), (287, 286, 318, 319)])
me_circle_008.polygons.foreach_set('use_smooth', [True] * 258)
_uv = me_circle_008.uv_layers.new(name='UVMap')
_uv.uv.foreach_set('vector', [0.3745, 0.8259, 0.4311, 0.8463, 0.4903, 0.8538, 0.5499, 0.8479, 0.6074, 0.8289, 0.6608, 0.7866, 0.7079, 0.7442, 0.747, 0.6922, 0.7765, 0.6327, 0.7953, 0.568, 0.8028, 0.5006, 0.7985, 0.433, 0.7828, 0.3678, 0.756, 0.3076, 0.7194, 0.2547, 0.6743, 0.2111, 0.6225, 0.1784, 0.5659, 0.158, 0.5067, 0.1506, 0.4472, 0.1564, 0.3896, 0.1754, 0.3362, 0.2067, 0.2891, 0.2492, 0.25, 0.3011, 0.2205, 0.3606, 0.2017, 0.4253, 0.1942, 0.4927, 0.1985, 0.5603, 0.2143, 0.6255, 0.241, 0.6857, 0.2776, 0.7386, 0.3227, 0.7822, 0.5499, 0.8369, 0.6074, 0.8179, 0.6074, 0.8179, 0.5499, 0.8369, 0.7765, 0.6327, 0.7953, 0.568, 0.7953, 0.568, 0.7765, 0.6327, 0.756, 0.3076, 0.7194, 0.2547, 0.7194, 0.2547, 0.756, 0.3076, 0.5067, 0.1506, 0.4472, 0.1564, 0.4472, 0.1564, 0.5067, 0.1506, 0.25, 0.3011, 0.2205, 0.3606, 0.2205, 0.3606, 0.25, 0.3011, 0.2143, 0.6255, 0.241, 0.6857, 0.241, 0.6857, 0.2143, 0.6255, 0.4311, 0.8353, 0.4903, 0.8428, 0.4903, 0.8428, 0.4311, 0.8353, 0.4903, 0.8428, 0.5499, 0.8369, 0.5499, 0.8369, 0.4903, 0.8428, 0.747, 0.6922, 0.7765, 0.6327, 0.7765, 0.6327, 0.747, 0.6922, 0.7828, 0.3678, 0.756, 0.3076, 0.756, 0.3076, 0.7828, 0.3678, 0.5659, 0.158, 0.5067, 0.1506, 0.5067, 0.1506, 0.5659, 0.158, 0.2891, 0.2492, 0.25, 0.3011, 0.25, 0.3011, 0.2891, 0.2492, 0.1985, 0.5603, 0.2143, 0.6255, 0.2143, 0.6255, 0.1985, 0.5603, 0.3745, 0.8149, 0.4311, 0.8353, 0.4311, 0.8353, 0.3745, 0.8149, 0.7079, 0.7442, 0.747, 0.6922, 0.747, 0.6922, 0.7079, 0.7442, 0.7985, 0.433, 0.7828, 0.3678, 0.7828, 0.3678, 0.7985, 0.433, 0.6225, 0.1784, 0.5659, 0.158, 0.5659, 0.158, 0.6225, 0.1784, 0.3362, 0.2067, 0.2891, 0.2492, 0.2891, 0.2492, 0.3362, 0.2067, 0.1942, 0.4927, 0.1985, 0.5603, 0.1985, 0.5603, 0.1942, 0.4927, 0.3227, 0.7822, 0.3745, 0.8149, 0.3745, 0.8149, 0.3227, 0.7822, 0.6608, 0.7866, 0.7079, 0.7442, 0.7079, 0.7442, 0.6608, 0.7866, 0.8028, 0.5006, 0.7985, 0.433, 0.7985, 0.433, 0.8028, 0.5006, 0.6743, 0.2111, 0.6225, 0.1784, 0.6225, 0.1784, 0.6743, 0.2111, 0.3896, 0.1754, 0.3362, 0.2067, 0.3362, 0.2067, 0.3896, 0.1754, 0.2017, 0.4253, 0.1942, 0.4927, 0.1942, 0.4927, 0.2017, 0.4253, 0.2776, 0.7386, 0.3227, 0.7822, 0.3227, 0.7822, 0.2776, 0.7386, 0.6074, 0.8179, 0.6608, 0.7866, 0.6608, 0.7866, 0.6074, 0.8179, 0.7953, 0.568, 0.8028, 0.5006, 0.8028, 0.5006, 0.7953, 0.568, 0.7194, 0.2547, 0.6743, 0.2111, 0.6743, 0.2111, 0.7194, 0.2547, 0.4472, 0.1564, 0.3896, 0.1754, 0.3896, 0.1754, 0.4472, 0.1564, 0.2205, 0.3606, 0.2017, 0.4253, 0.2017, 0.4253, 0.2205, 0.3606, 0.241, 0.6857, 0.2776, 0.7386, 0.2776, 0.7386, 0.241, 0.6857, 0.7112, 0.7481, 0.7483, 0.792, 0.795, 0.73, 0.7509, 0.6953, 0.3726, 0.8309, 0.3506, 0.8764, 0.4181, 0.9055, 0.4301, 0.8517, 0.1937, 0.5613, 0.1405, 0.5726, 0.1593, 0.6504, 0.2098, 0.6275, 0.2858, 0.2452, 0.2487, 0.2013, 0.202, 0.2633, 0.2461, 0.298, 0.5669, 0.1526, 0.5789, 0.09254, 0.5083, 0.08369, 0.5068, 0.1451, 0.7872, 0.3658, 0.8377, 0.343, 0.8058, 0.2711, 0.7601, 0.3047, 0.7509, 0.6953, 0.795, 0.73, 0.8302, 0.659, 0.7809, 0.6349, 0.4902, 0.8592, 0.4888, 0.9143, 0.5598, 0.9073, 0.5507, 0.8533, 0.4301, 0.8517, 0.4181, 0.9055, 0.4888, 0.9143, 0.4902, 0.8592, 0.2098, 0.6275, 0.1593, 0.6504, 0.1912, 0.7222, 0.2369, 0.6887, 0.2461, 0.298, 0.202, 0.2633, 0.1668, 0.3343, 0.2161, 0.3584, 0.5068, 0.1451, 0.5083, 0.08369, 0.4372, 0.09071, 0.4463, 0.1511, 0.7601, 0.3047, 0.8058, 0.2711, 0.7621, 0.208, 0.7229, 0.2509, 0.7809, 0.6349, 0.8302, 0.659, 0.8527, 0.5818, 0.8, 0.5692, 0.5507, 0.8533, 0.5598, 0.9073, 0.6284, 0.88, 0.6091, 0.834, 0.2369, 0.6887, 0.1912, 0.7222, 0.2349, 0.7854, 0.2741, 0.7424, 0.2161, 0.3584, 0.1668, 0.3343, 0.1443, 0.4115, 0.197, 0.4242, 0.4463, 0.1511, 0.4372, 0.09071, 0.3686, 0.1133, 0.3879, 0.1703, 0.7229, 0.2509, 0.7621, 0.208, 0.7083, 0.1559, 0.6771, 0.2066, 0.8, 0.5692, 0.8527, 0.5818, 0.8616, 0.5013, 0.8076, 0.5007, 0.6091, 0.834, 0.6284, 0.88, 0.6921, 0.8426, 0.6633, 0.7912, 0.2741, 0.7424, 0.2349, 0.7854, 0.2887, 0.8374, 0.3199, 0.7868, 0.197, 0.4242, 0.1443, 0.4115, 0.1354, 0.492, 0.1894, 0.4927, 0.3879, 0.1703, 0.3686, 0.1133, 0.3049, 0.1507, 0.3337, 0.2021, 0.6771, 0.2066, 0.7083, 0.1559, 0.6465, 0.1169, 0.6245, 0.1734, 0.8076, 0.5007, 0.8616, 0.5013, 0.8565, 0.4207, 0.8033, 0.432, 0.6633, 0.7912, 0.6921, 0.8426, 0.7483, 0.792, 0.7112, 0.7481, 0.3199, 0.7868, 0.2887, 0.8374, 0.3506, 0.8764, 0.3726, 0.8309, 0.1894, 0.4927, 0.1354, 0.492, 0.1405, 0.5726, 0.1937, 0.5613, 0.3337, 0.2021, 0.3049, 0.1507, 0.2487, 0.2013, 0.2858, 0.2452, 0.6245, 0.1734, 0.6465, 0.1169, 0.5789, 0.09254, 0.5669, 0.1526, 0.8033, 0.432, 0.8565, 0.4207, 0.8377, 0.343, 0.7872, 0.3658, 0.5067, 0.1506, 0.5068, 0.1451, 0.4463, 0.1511, 0.4472, 0.1564, 0.25, 0.3011, 0.2461, 0.298, 0.2161, 0.3584, 0.2205, 0.3606, 0.2143, 0.6255, 0.2098, 0.6275, 0.2369, 0.6887, 0.241, 0.6857, 0.4311, 0.8463, 0.4301, 0.8517, 0.4902, 0.8592, 0.4903, 0.8538, 0.4903, 0.8538, 0.4902, 0.8592, 0.5507, 0.8533, 0.5499, 0.8479, 0.747, 0.6922, 0.7509, 0.6953, 0.7809, 0.6349, 0.7765, 0.6327, 0.7828, 0.3678, 0.7872, 0.3658, 0.7601, 0.3047, 0.756, 0.3076, 0.5659, 0.158, 0.5669, 0.1526, 0.5068, 0.1451, 0.5067, 0.1506, 0.2891, 0.2492, 0.2858, 0.2452, 0.2461, 0.298, 0.25, 0.3011, 0.1985, 0.5603, 0.1937, 0.5613, 0.2098, 0.6275, 0.2143, 0.6255, 0.3745, 0.8259, 0.3726, 0.8309, 0.4301, 0.8517, 0.4311, 0.8463, 0.7079, 0.7442, 0.7112, 0.7481, 0.7509, 0.6953, 0.747, 0.6922, 0.7985, 0.433, 0.8033, 0.432, 0.7872, 0.3658, 0.7828, 0.3678, 0.6225, 0.1784, 0.6245, 0.1734, 0.5669, 0.1526, 0.5659, 0.158, 0.3362, 0.2067, 0.3337, 0.2021, 0.2858, 0.2452, 0.2891, 0.2492, 0.1942, 0.4927, 0.1894, 0.4927, 0.1937, 0.5613, 0.1985, 0.5603, 0.3227, 0.7822, 0.3199, 0.7868, 0.3726, 0.8309, 0.3745, 0.8259, 0.6608, 0.7866, 0.6633, 0.7912, 0.7112, 0.7481, 0.7079, 0.7442, 0.8028, 0.5006, 0.8076, 0.5007, 0.8033, 0.432, 0.7985, 0.433, 0.6743, 0.2111, 0.6771, 0.2066, 0.6245, 0.1734, 0.6225, 0.1784, 0.3896, 0.1754, 0.3879, 0.1703, 0.3337, 0.2021, 0.3362, 0.2067, 0.2017, 0.4253, 0.197, 0.4242, 0.1894, 0.4927, 0.1942, 0.4927, 0.2776, 0.7386, 0.2741, 0.7424, 0.3199, 0.7868, 0.3227, 0.7822, 0.6074, 0.8289, 0.6091, 0.834, 0.6633, 0.7912, 0.6608, 0.7866, 0.7953, 0.568, 0.8, 0.5692, 0.8076, 0.5007, 0.8028, 0.5006, 0.7194, 0.2547, 0.7229, 0.2509, 0.6771, 0.2066, 0.6743, 0.2111, 0.4472, 0.1564, 0.4463, 0.1511, 0.3879, 0.1703, 0.3896, 0.1754, 0.2205, 0.3606, 0.2161, 0.3584, 0.197, 0.4242, 0.2017, 0.4253, 0.241, 0.6857, 0.2369, 0.6887, 0.2741, 0.7424, 0.2776, 0.7386, 0.5499, 0.8479, 0.5507, 0.8533, 0.6091, 0.834, 0.6074, 0.8289, 0.7765, 0.6327, 0.7809, 0.6349, 0.8, 0.5692, 0.7953, 0.568, 0.756, 0.3076, 0.7601, 0.3047, 0.7229, 0.2509, 0.7194, 0.2547, 0.3506, 0.8764, 0.2887, 0.8374, 0.2349, 0.7854, 0.1912, 0.7222, 0.1593, 0.6504, 0.1405, 0.5726, 0.1354, 0.492, 0.1443, 0.4115, 0.1668, 0.3343, 0.202, 0.2633, 0.2487, 0.2013, 0.3049, 0.1507, 0.3686, 0.1133, 0.4372, 0.09071, 0.5083, 0.08369, 0.5789, 0.09254, 0.6465, 0.1169, 0.7083, 0.1559, 0.7621, 0.208, 0.8058, 0.2711, 0.8377, 0.343, 0.8565, 0.4207, 0.8616, 0.5013, 0.8527, 0.5818, 0.8302, 0.659, 0.795, 0.73, 0.7483, 0.792, 0.6921, 0.8426, 0.6284, 0.88, 0.5598, 0.9026, 0.4888, 0.9096, 0.4181, 0.9008, 0.5598, 0.9026, 0.5598, 0.9026, 0.6284, 0.88, 0.6284, 0.88, 0.8302, 0.659, 0.8302, 0.659, 0.8527, 0.5818, 0.8527, 0.5818, 0.8058, 0.2711, 0.8058, 0.2711, 0.7621, 0.208, 0.7621, 0.208, 0.5083, 0.08369, 0.5083, 0.08369, 0.4372, 0.09071, 0.4372, 0.09071, 0.202, 0.2633, 0.202, 0.2633, 0.1668, 0.3343, 0.1668, 0.3343, 0.1593, 0.6504, 0.1593, 0.6504, 0.1912, 0.7222, 0.1912, 0.7222, 0.4181, 0.9008, 0.4181, 0.9008, 0.4888, 0.9096, 0.4888, 0.9096, 0.4888, 0.9096, 0.4888, 0.9096, 0.5598, 0.9026, 0.5598, 0.9026, 0.795, 0.73, 0.795, 0.73, 0.8302, 0.659, 0.8302, 0.659, 0.8377, 0.343, 0.8377, 0.343, 0.8058, 0.2711, 0.8058, 0.2711, 0.5789, 0.09254, 0.5789, 0.09254, 0.5083, 0.08369, 0.5083, 0.08369, 0.2487, 0.2013, 0.2487, 0.2013, 0.202, 0.2633, 0.202, 0.2633, 0.1405, 0.5726, 0.1405, 0.5726, 0.1593, 0.6504, 0.1593, 0.6504, 0.3506, 0.8764, 0.3506, 0.8764, 0.4181, 0.9008, 0.4181, 0.9008, 0.7483, 0.792, 0.7483, 0.792, 0.795, 0.73, 0.795, 0.73, 0.8565, 0.4207, 0.8565, 0.4207, 0.8377, 0.343, 0.8377, 0.343, 0.6465, 0.1169, 0.6465, 0.1169, 0.5789, 0.09254, 0.5789, 0.09254, 0.3049, 0.1507, 0.3049, 0.1507, 0.2487, 0.2013, 0.2487, 0.2013, 0.1354, 0.492, 0.1354, 0.492, 0.1405, 0.5726, 0.1405, 0.5726, 0.2887, 0.8374, 0.2887, 0.8374, 0.3506, 0.8764, 0.3506, 0.8764, 0.6921, 0.8426, 0.6921, 0.8426, 0.7483, 0.792, 0.7483, 0.792, 0.8616, 0.5013, 0.8616, 0.5013, 0.8565, 0.4207, 0.8565, 0.4207, 0.7083, 0.1559, 0.7083, 0.1559, 0.6465, 0.1169, 0.6465, 0.1169, 0.3686, 0.1133, 0.3686, 0.1133, 0.3049, 0.1507, 0.3049, 0.1507, 0.1443, 0.4115, 0.1443, 0.4115, 0.1354, 0.492, 0.1354, 0.492, 0.2349, 0.7854, 0.2349, 0.7854, 0.2887, 0.8374, 0.2887, 0.8374, 0.6284, 0.88, 0.6284, 0.88, 0.6921, 0.8426, 0.6921, 0.8426, 0.8527, 0.5818, 0.8527, 0.5818, 0.8616, 0.5013, 0.8616, 0.5013, 0.7621, 0.208, 0.7621, 0.208, 0.7083, 0.1559, 0.7083, 0.1559, 0.4372, 0.09071, 0.4372, 0.09071, 0.3686, 0.1133, 0.3686, 0.1133, 0.1668, 0.3343, 0.1668, 0.3343, 0.1443, 0.4115, 0.1443, 0.4115, 0.1912, 0.7222, 0.1912, 0.7222, 0.2349, 0.7854, 0.2349, 0.7854, 0.7112, 0.7481, 0.7509, 0.6953, 0.795, 0.73, 0.7483, 0.792, 0.3726, 0.8199, 0.4301, 0.8407, 0.4181, 0.9008, 0.3506, 0.8764, 0.1937, 0.5613, 0.2098, 0.6275, 0.1593, 0.6504, 0.1405, 0.5726, 0.2858, 0.2452, 0.2461, 0.298, 0.202, 0.2633, 0.2487, 0.2013, 0.5669, 0.1526, 0.5068, 0.1451, 0.5083, 0.08369, 0.5789, 0.09254, 0.7872, 0.3658, 0.7601, 0.3047, 0.8058, 0.2711, 0.8377, 0.343, 0.7509, 0.6953, 0.7809, 0.6349, 0.8302, 0.659, 0.795, 0.73, 0.4902, 0.8482, 0.5507, 0.8423, 0.5598, 0.9026, 0.4888, 0.9096, 0.4301, 0.8407, 0.4902, 0.8482, 0.4888, 0.9096, 0.4181, 0.9008, 0.2098, 0.6275, 0.2369, 0.6887, 0.1912, 0.7222, 0.1593, 0.6504, 0.2461, 0.298, 0.2161, 0.3584, 0.1668, 0.3343, 0.202, 0.2633, 0.5068, 0.1451, 0.4463, 0.1511, 0.4372, 0.09071, 0.5083, 0.08369, 0.7601, 0.3047, 0.7229, 0.2509, 0.7621, 0.208, 0.8058, 0.2711, 0.7809, 0.6349, 0.8, 0.5692, 0.8527, 0.5818, 0.8302, 0.659, 0.5507, 0.8423, 0.6091, 0.823, 0.6284, 0.88, 0.5598, 0.9026, 0.2369, 0.6887, 0.2741, 0.7424, 0.2349, 0.7854, 0.1912, 0.7222, 0.2161, 0.3584, 0.197, 0.4242, 0.1443, 0.4115, 0.1668, 0.3343, 0.4463, 0.1511, 0.3879, 0.1703, 0.3686, 0.1133, 0.4372, 0.09071, 0.7229, 0.2509, 0.6771, 0.2066, 0.7083, 0.1559, 0.7621, 0.208, 0.8, 0.5692, 0.8076, 0.5007, 0.8616, 0.5013, 0.8527, 0.5818, 0.6091, 0.823, 0.6633, 0.7912, 0.6921, 0.8426, 0.6284, 0.88, 0.2741, 0.7424, 0.3199, 0.7868, 0.2887, 0.8374, 0.2349, 0.7854, 0.197, 0.4242, 0.1894, 0.4927, 0.1354, 0.492, 0.1443, 0.4115, 0.3879, 0.1703, 0.3337, 0.2021, 0.3049, 0.1507, 0.3686, 0.1133, 0.6771, 0.2066, 0.6245, 0.1734, 0.6465, 0.1169, 0.7083, 0.1559, 0.8076, 0.5007, 0.8033, 0.432, 0.8565, 0.4207, 0.8616, 0.5013, 0.6633, 0.7912, 0.7112, 0.7481, 0.7483, 0.792, 0.6921, 0.8426, 0.3199, 0.7868, 0.3726, 0.8199, 0.3506, 0.8764, 0.2887, 0.8374, 0.1894, 0.4927, 0.1937, 0.5613, 0.1405, 0.5726, 0.1354, 0.492, 0.3337, 0.2021, 0.2858, 0.2452, 0.2487, 0.2013, 0.3049, 0.1507, 0.6245, 0.1734, 0.5669, 0.1526, 0.5789, 0.09254, 0.6465, 0.1169, 0.8033, 0.432, 0.7872, 0.3658, 0.8377, 0.343, 0.8565, 0.4207, 0.5067, 0.1506, 0.4472, 0.1564, 0.4463, 0.1511, 0.5068, 0.1451, 0.25, 0.3011, 0.2205, 0.3606, 0.2161, 0.3584, 0.2461, 0.298, 0.2143, 0.6255, 0.241, 0.6857, 0.2369, 0.6887, 0.2098, 0.6275, 0.4311, 0.8353, 0.4903, 0.8428, 0.4902, 0.8482, 0.4301, 0.8407, 0.4903, 0.8428, 0.5499, 0.8369, 0.5507, 0.8423, 0.4902, 0.8482, 0.747, 0.6922, 0.7765, 0.6327, 0.7809, 0.6349, 0.7509, 0.6953, 0.7828, 0.3678, 0.756, 0.3076, 0.7601, 0.3047, 0.7872, 0.3658, 0.5659, 0.158, 0.5067, 0.1506, 0.5068, 0.1451, 0.5669, 0.1526, 0.2891, 0.2492, 0.25, 0.3011, 0.2461, 0.298, 0.2858, 0.2452, 0.1985, 0.5603, 0.2143, 0.6255, 0.2098, 0.6275, 0.1937, 0.5613, 0.3745, 0.8149, 0.4311, 0.8353, 0.4301, 0.8407, 0.3726, 0.8199, 0.7079, 0.7442, 0.747, 0.6922, 0.7509, 0.6953, 0.7112, 0.7481, 0.7985, 0.433, 0.7828, 0.3678, 0.7872, 0.3658, 0.8033, 0.432, 0.6225, 0.1784, 0.5659, 0.158, 0.5669, 0.1526, 0.6245, 0.1734, 0.3362, 0.2067, 0.2891, 0.2492, 0.2858, 0.2452, 0.3337, 0.2021, 0.1942, 0.4927, 0.1985, 0.5603, 0.1937, 0.5613, 0.1894, 0.4927, 0.3227, 0.7822, 0.3745, 0.8149, 0.3726, 0.8199, 0.3199, 0.7868, 0.6608, 0.7866, 0.7079, 0.7442, 0.7112, 0.7481, 0.6633, 0.7912, 0.8028, 0.5006, 0.7985, 0.433, 0.8033, 0.432, 0.8076, 0.5007, 0.6743, 0.2111, 0.6225, 0.1784, 0.6245, 0.1734, 0.6771, 0.2066, 0.3896, 0.1754, 0.3362, 0.2067, 0.3337, 0.2021, 0.3879, 0.1703, 0.2017, 0.4253, 0.1942, 0.4927, 0.1894, 0.4927, 0.197, 0.4242, 0.2776, 0.7386, 0.3227, 0.7822, 0.3199, 0.7868, 0.2741, 0.7424, 0.6074, 0.8179, 0.6608, 0.7866, 0.6633, 0.7912, 0.6091, 0.823, 0.7953, 0.568, 0.8028, 0.5006, 0.8076, 0.5007, 0.8, 0.5692, 0.7194, 0.2547, 0.6743, 0.2111, 0.6771, 0.2066, 0.7229, 0.2509, 0.4472, 0.1564, 0.3896, 0.1754, 0.3879, 0.1703, 0.4463, 0.1511, 0.2205, 0.3606, 0.2017, 0.4253, 0.197, 0.4242, 0.2161, 0.3584, 0.241, 0.6857, 0.2776, 0.7386, 0.2741, 0.7424, 0.2369, 0.6887, 0.5499, 0.8369, 0.6074, 0.8179, 0.6091, 0.823, 0.5507, 0.8423, 0.7765, 0.6327, 0.7953, 0.568, 0.8, 0.5692, 0.7809, 0.6349, 0.756, 0.3076, 0.7194, 0.2547, 0.7229, 0.2509, 0.7601, 0.3047, 0.8377, 0.343, 0.8058, 0.2711, 0.8164, 0.2634, 0.8493, 0.3377, 0.5789, 0.09254, 0.5083, 0.08369, 0.5086, 0.0695, 0.5817, 0.07865, 0.2487, 0.2013, 0.202, 0.2633, 0.1919, 0.2553, 0.2401, 0.1912, 0.1405, 0.5726, 0.1593, 0.6504, 0.1477, 0.6556, 0.1282, 0.5752, 0.3506, 0.8764, 0.4181, 0.9055, 0.4154, 0.9194, 0.3455, 0.8942, 0.7483, 0.792, 0.795, 0.73, 0.8052, 0.738, 0.7569, 0.8021, 0.8565, 0.4207, 0.8377, 0.343, 0.8493, 0.3377, 0.8688, 0.4181, 0.6465, 0.1169, 0.5789, 0.09254, 0.5817, 0.07865, 0.6515, 0.1039, 0.3049, 0.1507, 0.2487, 0.2013, 0.2401, 0.1912, 0.2982, 0.1388, 0.1354, 0.492, 0.1405, 0.5726, 0.1282, 0.5752, 0.123, 0.4918, 0.2887, 0.8374, 0.3506, 0.8764, 0.3455, 0.8942, 0.2815, 0.8491, 0.6921, 0.8426, 0.7483, 0.792, 0.7569, 0.8021, 0.6988, 0.8545, 0.8616, 0.5013, 0.8565, 0.4207, 0.8688, 0.4181, 0.8741, 0.5015, 0.7083, 0.1559, 0.6465, 0.1169, 0.6515, 0.1039, 0.7155, 0.1442, 0.3686, 0.1133, 0.3049, 0.1507, 0.2982, 0.1388, 0.3641, 0.1002, 0.1443, 0.4115, 0.1354, 0.492, 0.123, 0.4918, 0.1321, 0.4086, 0.2349, 0.7854, 0.2887, 0.8374, 0.2815, 0.8491, 0.2258, 0.7953, 0.6284, 0.88, 0.6921, 0.8426, 0.6988, 0.8545, 0.6329, 0.8979, 0.8527, 0.5818, 0.8616, 0.5013, 0.8741, 0.5015, 0.8649, 0.5848, 0.7621, 0.208, 0.7083, 0.1559, 0.7155, 0.1442, 0.7712, 0.198, 0.4372, 0.09071, 0.3686, 0.1133, 0.3641, 0.1002, 0.4351, 0.07676, 0.1668, 0.3343, 0.1443, 0.4115, 0.1321, 0.4086, 0.1554, 0.3287, 0.1912, 0.7222, 0.2349, 0.7854, 0.2258, 0.7953, 0.1807, 0.7299, 0.5598, 0.9073, 0.6284, 0.88, 0.6329, 0.8979, 0.5619, 0.9213, 0.8302, 0.659, 0.8527, 0.5818, 0.8649, 0.5848, 0.8416, 0.6646, 0.8058, 0.2711, 0.7621, 0.208, 0.7712, 0.198, 0.8164, 0.2634, 0.5083, 0.08369, 0.4372, 0.09071, 0.4351, 0.07676, 0.5086, 0.0695, 0.202, 0.2633, 0.1668, 0.3343, 0.1554, 0.3287, 0.1919, 0.2553, 0.1593, 0.6504, 0.1912, 0.7222, 0.1807, 0.7299, 0.1477, 0.6556, 0.4181, 0.9055, 0.4888, 0.9143, 0.4884, 0.9285, 0.4154, 0.9194, 0.4888, 0.9143, 0.5598, 0.9073, 0.5619, 0.9213, 0.4884, 0.9285, 0.795, 0.73, 0.8302, 0.659, 0.8416, 0.6646, 0.8052, 0.738, 0.8416, 0.6646, 0.8649, 0.5848, 0.8649, 0.5863, 0.8416, 0.6661, 0.8164, 0.2634, 0.7712, 0.198, 0.7712, 0.1995, 0.8164, 0.2649, 0.5086, 0.0695, 0.4351, 0.07676, 0.4351, 0.07826, 0.5086, 0.071, 0.1919, 0.2553, 0.1554, 0.3287, 0.1554, 0.3302, 0.1919, 0.2568, 0.1477, 0.6556, 0.1807, 0.7299, 0.1807, 0.7314, 0.1477, 0.6572, 0.4154, 0.9194, 0.4884, 0.9285, 0.4884, 0.93, 0.4154, 0.9209, 0.4884, 0.9285, 0.5619, 0.9213, 0.5619, 0.9228, 0.4884, 0.93, 0.8052, 0.738, 0.8416, 0.6646, 0.8416, 0.6661, 0.8052, 0.7395, 0.8493, 0.3377, 0.8164, 0.2634, 0.8164, 0.2649, 0.8493, 0.3392, 0.5817, 0.07865, 0.5086, 0.0695, 0.5086, 0.071, 0.5817, 0.08016, 0.2401, 0.1912, 0.1919, 0.2553, 0.1919, 0.2568, 0.2401, 0.1927, 0.1282, 0.5752, 0.1477, 0.6556, 0.1477, 0.6572, 0.1282, 0.5767, 0.3455, 0.8942, 0.4154, 0.9194, 0.4154, 0.9209, 0.3455, 0.8957, 0.7569, 0.8021, 0.8052, 0.738, 0.8052, 0.7395, 0.7569, 0.8036, 0.8688, 0.4181, 0.8493, 0.3377, 0.8493, 0.3392, 0.8688, 0.4196, 0.6515, 0.1039, 0.5817, 0.07865, 0.5817, 0.08016, 0.6515, 0.1054, 0.2982, 0.1388, 0.2401, 0.1912, 0.2401, 0.1927, 0.2982, 0.1403, 0.123, 0.4918, 0.1282, 0.5752, 0.1282, 0.5767, 0.123, 0.4933, 0.2815, 0.8491, 0.3455, 0.8942, 0.3455, 0.8957, 0.2815, 0.8506, 0.6988, 0.8545, 0.7569, 0.8021, 0.7569, 0.8036, 0.6988, 0.856, 0.8741, 0.5015, 0.8688, 0.4181, 0.8688, 0.4196, 0.8741, 0.503, 0.7155, 0.1442, 0.6515, 0.1039, 0.6515, 0.1054, 0.7155, 0.1457, 0.3641, 0.1002, 0.2982, 0.1388, 0.2982, 0.1403, 0.3641, 0.1017, 0.1321, 0.4086, 0.123, 0.4918, 0.123, 0.4933, 0.1321, 0.4101, 0.2258, 0.7953, 0.2815, 0.8491, 0.2815, 0.8506, 0.2258, 0.7968, 0.6329, 0.8979, 0.6988, 0.8545, 0.6988, 0.856, 0.6329, 0.8994, 0.8649, 0.5848, 0.8741, 0.5015, 0.8741, 0.503, 0.8649, 0.5863, 0.7712, 0.198, 0.7155, 0.1442, 0.7155, 0.1457, 0.7712, 0.1995, 0.4351, 0.07676, 0.3641, 0.1002, 0.3641, 0.1017, 0.4351, 0.07826, 0.1554, 0.3287, 0.1321, 0.4086, 0.1321, 0.4101, 0.1554, 0.3302, 0.1807, 0.7299, 0.2258, 0.7953, 0.2258, 0.7968, 0.1807, 0.7314, 0.5619, 0.9213, 0.6329, 0.8979, 0.6329, 0.8994, 0.5619, 0.9228])
me_circle_008.materials.append(mat_mirror_frame)
me_circle_008.use_remesh_preserve_volume = False
me_circle_008.use_remesh_preserve_attributes = False
me_circle_008.use_mirror_vertex_groups = False
me_circle_008.update()
me_cube = bpy.data.meshes.new('Cube')
me_cube.from_pydata([(-1.0, -1.0, -1.0), (1.0, -1.0, -0.8019), (1.0, -1.0, 0.791), (1.0, -1.0, -1.0), (-1.0, -1.0, 1.0), (-1.0, -1.0, 0.791), (-1.0, -1.0, -0.8019), (1.0, -1.0, 1.0), (1.0, -0.75, -1.0), (-1.0, -0.75, 1.0), (1.0, -0.75, 1.0), (-1.0, -0.75, -1.0), (1.0, -0.75, 0.791), (1.0, -0.75, -0.8019), (-1.0, -0.75, 0.791), (-1.0, -0.75, -0.8019), (-1.0, 1.0, -1.0), (1.0, 1.0, -0.8019), (1.0, 1.0, 0.791), (1.0, 1.0, -1.0), (-1.0, 1.0, 1.0), (-1.0, 1.0, 0.791), (-1.0, 1.0, -0.8019), (1.0, 1.0, 1.0), (-1.0, 0.0, 1.0), (-1.0, 0.0, -1.0), (1.0, 0.0, 1.0), (1.0, 0.0, -1.0), (1.0, 0.75, -1.0), (-1.0, 0.75, 1.0), (1.0, 0.75, 1.0), (-1.0, 0.75, -1.0), (1.0, 0.75, 0.791), (1.0, 0.75, -0.8019), (-1.0, 0.75, 0.791), (-1.0, 0.75, -0.8019), (1.0, 0.0, -0.8019), (1.0, 0.0, 0.791), (-1.0, 0.0, -0.8019), (-1.0, 0.0, 0.791)], [], [(9, 24, 39, 14), (2, 5, 6, 1), (13, 1, 3, 8), (1, 6, 0, 3), (7, 4, 5, 2), (12, 2, 1, 13), (15, 38, 25, 11), (10, 7, 2, 12), (11, 25, 27, 8), (10, 26, 24, 9), (4, 9, 14, 5), (0, 11, 8, 3), (7, 10, 9, 4), (15, 14, 12, 13), (36, 13, 8, 27), (6, 15, 11, 0), (26, 10, 12, 37), (38, 15, 13, 36), (5, 14, 15, 6), (12, 14, 39, 37), (29, 34, 39, 24), (18, 17, 22, 21), (33, 28, 19, 17), (17, 19, 16, 22), (23, 18, 21, 20), (32, 33, 17, 18), (35, 31, 25, 38), (30, 32, 18, 23), (31, 28, 27, 25), (30, 29, 24, 26), (20, 21, 34, 29), (16, 19, 28, 31), (23, 20, 29, 30), (35, 33, 32, 34), (36, 27, 28, 33), (22, 16, 31, 35), (26, 37, 32, 30), (38, 36, 33, 35), (21, 22, 35, 34), (32, 37, 39, 34)])
_uv = me_cube.uv_layers.new(name='UVMap')
_uv.uv.foreach_set('vector', [0.1816, 0.3441, 0.1815, 0.4089, 0.1355, 0.4089, 0.1355, 0.3441, 0.8128, 0.5263, 0.5461, 0.5253, 0.5469, 0.3128, 0.8137, 0.3139, 0.03611, 0.5748, 0.001805, 0.5748, 0.001806, 0.5476, 0.03611, 0.5476, 0.8137, 0.3139, 0.5469, 0.3128, 0.5461, 0.2778, 0.8128, 0.2789, 0.8135, 0.5613, 0.5468, 0.5603, 0.5461, 0.5253, 0.8128, 0.5263, 0.03611, 0.7934, 0.001802, 0.7934, 0.001805, 0.5748, 0.03611, 0.5748, 0.1204, 0.3443, 0.1208, 0.4089, 0.07738, 0.4089, 0.07654, 0.3444, 0.5486, 0.03558, 0.5486, 0.0002453, 0.5779, 0.0004188, 0.5777, 0.03552, 0.2129, 0.2706, 0.1666, 0.2711, 0.1666, 0.0002455, 0.2123, 0.0002453, 0.5486, 0.03558, 0.549, 0.1388, 0.2768, 0.1388, 0.2768, 0.03666, 0.2361, 0.5471, 0.2016, 0.5471, 0.2015, 0.5183, 0.2361, 0.5183, 0.2947, 0.2705, 0.2596, 0.2706, 0.2583, 0.0002453, 0.2938, 0.0002572, 0.5486, 0.0002453, 0.5486, 0.03558, 0.2768, 0.03666, 0.2768, 0.0009463, 0.6657, 0.5497, 0.6657, 0.3311, 0.7164, 0.3311, 0.7164, 0.5497, 0.139, 0.5748, 0.03611, 0.5748, 0.03611, 0.5476, 0.139, 0.5476, 0.236, 0.2981, 0.2012, 0.2981, 0.201, 0.2706, 0.2361, 0.2705, 0.549, 0.1388, 0.5486, 0.03558, 0.5777, 0.03552, 0.5778, 0.1388, 0.4201, 0.3572, 0.3761, 0.3572, 0.3761, 0.2049, 0.4201, 0.2049, 0.2361, 0.5183, 0.2015, 0.5183, 0.2012, 0.2981, 0.236, 0.2981, 0.4697, 0.507, 0.4697, 0.6593, 0.4257, 0.6593, 0.4257, 0.507, 0.1816, 0.4736, 0.1355, 0.4736, 0.1355, 0.4089, 0.1815, 0.4089, 0.5447, 0.3128, 0.5447, 0.5253, 0.2779, 0.5253, 0.2779, 0.3128, 0.242, 0.5748, 0.242, 0.5476, 0.2763, 0.5476, 0.2763, 0.5748, 0.5447, 0.5253, 0.5435, 0.5602, 0.2768, 0.5602, 0.2779, 0.5253, 0.5456, 0.2778, 0.5447, 0.3128, 0.2779, 0.3128, 0.2788, 0.2778, 0.242, 0.7934, 0.242, 0.5748, 0.2763, 0.5748, 0.2763, 0.7934, 0.1204, 0.4734, 0.07654, 0.4733, 0.07738, 0.4089, 0.1208, 0.4089, 0.5486, 0.242, 0.5777, 0.2421, 0.5779, 0.2772, 0.5486, 0.2773, 0.06484, 0.2706, 0.06543, 0.0002468, 0.1087, 0.0002455, 0.1087, 0.2711, 0.5486, 0.242, 0.2768, 0.2409, 0.2768, 0.1388, 0.549, 0.1388, 0.02035, 0.5471, 0.02035, 0.5183, 0.05488, 0.5183, 0.05487, 0.5471, 0.02035, 0.2705, 0.02126, 0.0002591, 0.05677, 0.0002468, 0.0554, 0.2706, 0.5486, 0.2773, 0.2768, 0.2766, 0.2768, 0.2409, 0.5486, 0.242, 0.6655, 0.5618, 0.7161, 0.5618, 0.7161, 0.7804, 0.6655, 0.7804, 0.139, 0.5748, 0.139, 0.5476, 0.242, 0.5476, 0.242, 0.5748, 0.02047, 0.2981, 0.02035, 0.2705, 0.0554, 0.2706, 0.05523, 0.2981, 0.549, 0.1388, 0.5778, 0.1388, 0.5777, 0.2421, 0.5486, 0.242, 0.4201, 0.3572, 0.4201, 0.2049, 0.4642, 0.2049, 0.4642, 0.3572, 0.02035, 0.5183, 0.02047, 0.2981, 0.05523, 0.2981, 0.05488, 0.5183, 0.3816, 0.507, 0.4257, 0.507, 0.4257, 0.6593, 0.3816, 0.6593])
me_cube.materials.append(mat_paneled_wall)
me_cube.use_remesh_preserve_volume = False
me_cube.use_remesh_preserve_attributes = False
me_cube.use_mirror_vertex_groups = False
me_cube.update()
me_cylinder_003 = bpy.data.meshes.new('Cylinder.003')
me_cylinder_003.from_pydata([(2.501e-08, 0.6371, -0.03182), (0.1243, 0.6248, -0.03182), (0.2438, 0.5886, -0.03182), (0.3539, 0.5297, -0.03182), (0.4505, 0.4505, -0.03182), (0.5297, 0.3539, -0.03182), (0.5886, 0.2438, -0.03182), (0.6248, 0.1243, -0.03182), (0.6371, 1.571e-07, -0.03182), (0.6248, -0.1243, -0.03182), (0.5886, -0.2438, -0.03182), (0.5297, -0.3539, -0.03182), (0.4505, -0.4505, -0.03182), (0.3539, -0.5297, -0.03182), (0.2438, -0.5886, -0.03182), (0.1243, -0.6248, -0.03182), (-1.826e-07, -0.6371, -0.03182), (-0.1243, -0.6248, -0.03182), (-0.2438, -0.5886, -0.03182), (-0.3539, -0.5297, -0.03182), (-0.4505, -0.4505, -0.03182), (-0.5297, -0.3539, -0.03182), (-0.5886, -0.2438, -0.03182), (-0.6248, -0.1243, -0.03182), (-0.6371, 7.241e-07, -0.03182), (-0.6248, 0.1243, -0.03182), (-0.5886, 0.2438, -0.03182), (-0.5297, 0.3539, -0.03182), (-0.4505, 0.4505, -0.03182), (-0.3539, 0.5297, -0.03182), (-0.2438, 0.5886, -0.03182), (-0.1243, 0.6248, -0.03182), (2.501e-08, 0.6371, -0.01155), (0.1243, 0.6248, -0.01155), (0.2438, 0.5886, -0.01155), (0.3539, 0.5297, -0.01155), (0.4505, 0.4505, -0.01155), (0.5297, 0.3539, -0.01155), (0.5886, 0.2438, -0.01155), (0.6248, 0.1243, -0.01155), (0.6371, 1.571e-07, -0.01155), (0.6248, -0.1243, -0.01155), (0.5886, -0.2438, -0.01155), (0.5297, -0.3539, -0.01155), (0.4505, -0.4505, -0.01155), (0.3539, -0.5297, -0.01155), (0.2438, -0.5886, -0.01155), (0.1243, -0.6248, -0.01155), (-1.826e-07, -0.6371, -0.01155), (-0.1243, -0.6248, -0.01155), (-0.2438, -0.5886, -0.01155), (-0.3539, -0.5297, -0.01155), (-0.4505, -0.4505, -0.01155), (-0.5297, -0.3539, -0.01155), (-0.5886, -0.2438, -0.01155), (-0.6248, -0.1243, -0.01155), (-0.6371, 7.241e-07, -0.01155), (-0.6248, 0.1243, -0.01155), (-0.5886, 0.2438, -0.01155), (-0.5297, 0.3539, -0.01155), (-0.4505, 0.4505, -0.01155), (-0.3539, 0.5297, -0.01155), (-0.2438, 0.5886, -0.01155), (-0.1243, 0.6248, -0.01155), (4.681e-08, 0.4422, -0.03182), (0.08627, 0.4337, -0.03182), (0.1692, 0.4086, -0.03182), (0.2457, 0.3677, -0.03182), (0.3127, 0.3127, -0.03182), (0.3677, 0.2457, -0.03182), (0.4086, 0.1692, -0.03182), (0.4337, 0.08627, -0.03182), (0.4422, 1.985e-07, -0.03182), (0.4337, -0.08627, -0.03182), (0.4086, -0.1692, -0.03182), (0.3677, -0.2457, -0.03182), (0.3127, -0.3127, -0.03182), (0.2457, -0.3677, -0.03182), (0.1692, -0.4086, -0.03182), (0.08627, -0.4337, -0.03182), (-9.729e-08, -0.4422, -0.03182), (-0.08627, -0.4337, -0.03182), (-0.1692, -0.4086, -0.03182), (-0.2457, -0.3677, -0.03182), (-0.3127, -0.3127, -0.03182), (-0.3677, -0.2457, -0.03182), (-0.4086, -0.1692, -0.03182), (-0.4337, -0.08627, -0.03182), (-0.4422, 5.921e-07, -0.03182), (-0.4337, 0.08627, -0.03182), (-0.4086, 0.1692, -0.03182), (-0.3677, 0.2457, -0.03182), (-0.3127, 0.3127, -0.03182), (-0.2457, 0.3677, -0.03182), (-0.1692, 0.4086, -0.03182), (-0.08627, 0.4337, -0.03182), (4.78e-05, 0.4424, 0.02745), (0.08632, 0.4339, 0.02745), (0.1693, 0.4087, 0.02745), (0.2457, 0.3678, 0.02745), (0.3127, 0.3128, 0.02745), (0.3677, 0.2458, 0.02745), (0.4086, 0.1694, 0.02745), (0.4338, 0.0864, 0.02745), (0.4423, 0.0001247, 0.02745), (0.4338, -0.08615, 0.02745), (0.4086, -0.1691, 0.02745), (0.3677, -0.2456, 0.02745), (0.3127, -0.3126, 0.02745), (0.2457, -0.3676, 0.02745), (0.1693, -0.4084, 0.02745), (0.08632, -0.4336, 0.02745), (4.766e-05, -0.4421, 0.02745), (-0.08623, -0.4336, 0.02745), (-0.1692, -0.4084, 0.02745), (-0.2456, -0.3676, 0.02745), (-0.3127, -0.3126, 0.02745), (-0.3677, -0.2456, 0.02745), (-0.4085, -0.1691, 0.02745), (-0.4337, -0.08615, 0.02745), (-0.4422, 0.0001251, 0.02745), (-0.4337, 0.0864, 0.02745), (-0.4085, 0.1694, 0.02745), (-0.3677, 0.2458, 0.02745), (-0.3127, 0.3128, 0.02745), (-0.2456, 0.3678, 0.02745), (-0.1692, 0.4087, 0.02745), (-0.08623, 0.4339, 0.02745), (4.78e-05, 0.4424, 0.04772), (0.08632, 0.4339, 0.04772), (0.1693, 0.4087, 0.04772), (0.2457, 0.3678, 0.04772), (0.3127, 0.3128, 0.04772), (0.3677, 0.2458, 0.04772), (0.4086, 0.1694, 0.04772), (0.4338, 0.0864, 0.04772), (0.4423, 0.0001247, 0.04772), (0.4338, -0.08615, 0.04772), (0.4086, -0.1691, 0.04772), (0.3677, -0.2456, 0.04772), (0.3127, -0.3126, 0.04772), (0.2457, -0.3676, 0.04772), (0.1693, -0.4084, 0.04772), (0.08632, -0.4336, 0.04772), (4.766e-05, -0.4421, 0.04772), (-0.08623, -0.4336, 0.04772), (-0.1692, -0.4084, 0.04772), (-0.2456, -0.3676, 0.04772), (-0.3127, -0.3126, 0.04772), (-0.3677, -0.2456, 0.04772), (-0.4085, -0.1691, 0.04772), (-0.4337, -0.08615, 0.04772), (-0.4422, 0.0001251, 0.04772), (-0.4337, 0.0864, 0.04772), (-0.4085, 0.1694, 0.04772), (-0.3677, 0.2458, 0.04772), (-0.3127, 0.3128, 0.04772), (-0.2456, 0.3678, 0.04772), (-0.1692, 0.4087, 0.04772), (-0.08623, 0.4339, 0.04772)], [], [(22, 54, 53, 21), (33, 34, 35, 36, 37, 38, 39, 40, 41, 42, 43, 44, 45, 46, 47, 48, 49, 50, 51, 52, 53, 54, 55, 56, 57, 58, 59, 60, 61, 62, 63, 32), (17, 49, 48, 16), (12, 44, 43, 11), (7, 39, 38, 6), (2, 34, 33, 1), (28, 60, 59, 27), (23, 55, 54, 22), (18, 50, 49, 17), (13, 45, 44, 12), (8, 40, 39, 7), (3, 35, 34, 2), (29, 61, 60, 28), (24, 56, 55, 23), (19, 51, 50, 18), (14, 46, 45, 13), (9, 41, 40, 8), (4, 36, 35, 3), (30, 62, 61, 29), (25, 57, 56, 24), (20, 52, 51, 19), (15, 47, 46, 14), (10, 42, 41, 9), (5, 37, 36, 4), (31, 63, 62, 30), (26, 58, 57, 25), (21, 53, 52, 20), (16, 48, 47, 15), (11, 43, 42, 10), (6, 38, 37, 5), (1, 33, 32, 0), (0, 32, 63, 31), (27, 59, 58, 26), (83, 82, 114, 115), (88, 87, 119, 120), (93, 92, 124, 125), (67, 66, 98, 99), (72, 71, 103, 104), (77, 76, 108, 109), (82, 81, 113, 114), (87, 86, 118, 119), (92, 91, 123, 124), (66, 65, 97, 98), (71, 70, 102, 103), (76, 75, 107, 108), (81, 80, 112, 113), (86, 85, 117, 118), (91, 90, 122, 123), (64, 95, 127, 96), (65, 64, 96, 97), (70, 69, 101, 102), (75, 74, 106, 107), (80, 79, 111, 112), (85, 84, 116, 117), (90, 89, 121, 122), (95, 94, 126, 127), (69, 68, 100, 101), (74, 73, 105, 106), (79, 78, 110, 111), (84, 83, 115, 116), (89, 88, 120, 121), (94, 93, 125, 126), (68, 67, 99, 100), (73, 72, 104, 105), (78, 77, 109, 110), (12, 11, 75, 76), (7, 6, 70, 71), (2, 1, 65, 66), (28, 27, 91, 92), (23, 22, 86, 87), (18, 17, 81, 82), (13, 12, 76, 77), (8, 7, 71, 72), (3, 2, 66, 67), (29, 28, 92, 93), (24, 23, 87, 88), (19, 18, 82, 83), (14, 13, 77, 78), (9, 8, 72, 73), (4, 3, 67, 68), (30, 29, 93, 94), (25, 24, 88, 89), (20, 19, 83, 84), (15, 14, 78, 79), (10, 9, 73, 74), (5, 4, 68, 69), (31, 30, 94, 95), (26, 25, 89, 90), (21, 20, 84, 85), (16, 15, 79, 80), (11, 10, 74, 75), (6, 5, 69, 70), (1, 0, 64, 65), (0, 31, 95, 64), (27, 26, 90, 91), (22, 21, 85, 86), (17, 16, 80, 81), (118, 117, 149, 150), (129, 128, 159, 158, 157, 156, 155, 154, 153, 152, 151, 150, 149, 148, 147, 146, 145, 144, 143, 142, 141, 140, 139, 138, 137, 136, 135, 134, 133, 132, 131, 130), (113, 112, 144, 145), (108, 107, 139, 140), (103, 102, 134, 135), (98, 97, 129, 130), (124, 123, 155, 156), (119, 118, 150, 151), (114, 113, 145, 146), (109, 108, 140, 141), (104, 103, 135, 136), (99, 98, 130, 131), (125, 124, 156, 157), (120, 119, 151, 152), (115, 114, 146, 147), (110, 109, 141, 142), (105, 104, 136, 137), (100, 99, 131, 132), (126, 125, 157, 158), (121, 120, 152, 153), (116, 115, 147, 148), (111, 110, 142, 143), (106, 105, 137, 138), (101, 100, 132, 133), (127, 126, 158, 159), (122, 121, 153, 154), (117, 116, 148, 149), (112, 111, 143, 144), (107, 106, 138, 139), (102, 101, 133, 134), (97, 96, 128, 129), (96, 127, 159, 128), (123, 122, 154, 155)])
me_cylinder_003.polygons.foreach_set('use_smooth', [True] * 130)
_uv = me_cylinder_003.uv_layers.new(name='UVMap')
_uv.uv.foreach_set('vector', [0.9737, 0.5753, 0.9737, 0.5753, 0.9723, 0.5259, 0.9723, 0.5259, 0.9967, 0.3932, 0.9972, 0.3283, 0.9973, 0.2636, 0.9969, 0.2017, 0.9959, 0.1449, 0.9946, 0.09547, 0.9928, 0.05524, 0.9906, 0.02577, 0.9883, 0.008207, 0.9857, 0.003216, 0.9831, 0.01099, 0.9806, 0.03123, 0.9782, 0.06316, 0.976, 0.1056, 0.9741, 0.1568, 0.9726, 0.2149, 0.9715, 0.2776, 0.971, 0.3425, 0.9709, 0.4072, 0.9713, 0.4691, 0.9723, 0.5259, 0.9737, 0.5753, 0.9755, 0.6156, 0.9776, 0.645, 0.9799, 0.6626, 0.9825, 0.6676, 0.9851, 0.6598, 0.9876, 0.6396, 0.99, 0.6076, 0.9922, 0.5652, 0.9941, 0.514, 0.9956, 0.4559, 0.9715, 0.2776, 0.9715, 0.2776, 0.9726, 0.2149, 0.9726, 0.2149, 0.9806, 0.03123, 0.9806, 0.03123, 0.9831, 0.01099, 0.9831, 0.01099, 0.9928, 0.05524, 0.9928, 0.05524, 0.9946, 0.09547, 0.9946, 0.09547, 0.9972, 0.3283, 0.9972, 0.3283, 0.9967, 0.3932, 0.9967, 0.3932, 0.9876, 0.6396, 0.9876, 0.6396, 0.9851, 0.6598, 0.9851, 0.6598, 0.9755, 0.6156, 0.9755, 0.6156, 0.9737, 0.5753, 0.9737, 0.5753, 0.971, 0.3425, 0.971, 0.3425, 0.9715, 0.2776, 0.9715, 0.2776, 0.9782, 0.06316, 0.9782, 0.06316, 0.9806, 0.03123, 0.9806, 0.03123, 0.9906, 0.02577, 0.9906, 0.02577, 0.9928, 0.05524, 0.9928, 0.05524, 0.9973, 0.2636, 0.9973, 0.2636, 0.9972, 0.3283, 0.9972, 0.3283, 0.99, 0.6076, 0.99, 0.6076, 0.9876, 0.6396, 0.9876, 0.6396, 0.9776, 0.645, 0.9776, 0.645, 0.9755, 0.6156, 0.9755, 0.6156, 0.9709, 0.4072, 0.9709, 0.4072, 0.971, 0.3425, 0.971, 0.3425, 0.976, 0.1056, 0.976, 0.1056, 0.9782, 0.06316, 0.9782, 0.06316, 0.9883, 0.008207, 0.9883, 0.008207, 0.9906, 0.02577, 0.9906, 0.02577, 0.9969, 0.2017, 0.9969, 0.2017, 0.9973, 0.2636, 0.9973, 0.2636, 0.9922, 0.5652, 0.9922, 0.5652, 0.99, 0.6076, 0.99, 0.6076, 0.9799, 0.6626, 0.9799, 0.6626, 0.9776, 0.645, 0.9776, 0.645, 0.9713, 0.4691, 0.9713, 0.4691, 0.9709, 0.4072, 0.9709, 0.4072, 0.9741, 0.1568, 0.9741, 0.1568, 0.976, 0.1056, 0.976, 0.1056, 0.9857, 0.003216, 0.9857, 0.003216, 0.9883, 0.008207, 0.9883, 0.008207, 0.9959, 0.1449, 0.9959, 0.1449, 0.9969, 0.2017, 0.9969, 0.2017, 0.9941, 0.514, 0.9941, 0.514, 0.9922, 0.5652, 0.9922, 0.5652, 0.9825, 0.6676, 0.9825, 0.6676, 0.9799, 0.6626, 0.9799, 0.6626, 0.9723, 0.5259, 0.9723, 0.5259, 0.9713, 0.4691, 0.9713, 0.4691, 0.9726, 0.2149, 0.9726, 0.2149, 0.9741, 0.1568, 0.9741, 0.1568, 0.9831, 0.01099, 0.9831, 0.01099, 0.9857, 0.003216, 0.9857, 0.003216, 0.9946, 0.09547, 0.9946, 0.09547, 0.9959, 0.1449, 0.9959, 0.1449, 0.9967, 0.3932, 0.9967, 0.3932, 0.9956, 0.4559, 0.9956, 0.4559, 0.9956, 0.4559, 0.9956, 0.4559, 0.9941, 0.514, 0.9941, 0.514, 0.9851, 0.6598, 0.9851, 0.6598, 0.9825, 0.6676, 0.9825, 0.6676, 0.9709, 0.4072, 0.971, 0.3425, 0.971, 0.3425, 0.9709, 0.4072, 0.9776, 0.645, 0.9755, 0.6156, 0.9755, 0.6156, 0.9776, 0.645, 0.99, 0.6076, 0.9876, 0.6396, 0.9876, 0.6396, 0.99, 0.6076, 0.9973, 0.2636, 0.9972, 0.3283, 0.9972, 0.3283, 0.9973, 0.2636, 0.9906, 0.02577, 0.9928, 0.05524, 0.9928, 0.05524, 0.9906, 0.02577, 0.9782, 0.06316, 0.9806, 0.03123, 0.9806, 0.03123, 0.9782, 0.06316, 0.971, 0.3425, 0.9715, 0.2776, 0.9715, 0.2776, 0.971, 0.3425, 0.9755, 0.6156, 0.9737, 0.5753, 0.9737, 0.5753, 0.9755, 0.6156, 0.9876, 0.6396, 0.9851, 0.6598, 0.9851, 0.6598, 0.9876, 0.6396, 0.9972, 0.3283, 0.9967, 0.3932, 0.9967, 0.3932, 0.9972, 0.3283, 0.9928, 0.05524, 0.9946, 0.09547, 0.9946, 0.09547, 0.9928, 0.05524, 0.9806, 0.03123, 0.9831, 0.01099, 0.9831, 0.01099, 0.9806, 0.03123, 0.9715, 0.2776, 0.9726, 0.2149, 0.9726, 0.2149, 0.9715, 0.2776, 0.9737, 0.5753, 0.9723, 0.5259, 0.9723, 0.5259, 0.9737, 0.5753, 0.9851, 0.6598, 0.9825, 0.6676, 0.9825, 0.6676, 0.9851, 0.6598, 0.9956, 0.4559, 0.9941, 0.514, 0.9941, 0.514, 0.9956, 0.4559, 0.9967, 0.3932, 0.9956, 0.4559, 0.9956, 0.4559, 0.9967, 0.3932, 0.9946, 0.09547, 0.9959, 0.1449, 0.9959, 0.1449, 0.9946, 0.09547, 0.9831, 0.01099, 0.9857, 0.003216, 0.9857, 0.003216, 0.9831, 0.01099, 0.9726, 0.2149, 0.9741, 0.1568, 0.9741, 0.1568, 0.9726, 0.2149, 0.9723, 0.5259, 0.9713, 0.4691, 0.9713, 0.4691, 0.9723, 0.5259, 0.9825, 0.6676, 0.9799, 0.6626, 0.9799, 0.6626, 0.9825, 0.6676, 0.9941, 0.514, 0.9922, 0.5652, 0.9922, 0.5652, 0.9941, 0.514, 0.9959, 0.1449, 0.9969, 0.2017, 0.9969, 0.2017, 0.9959, 0.1449, 0.9857, 0.003216, 0.9883, 0.008207, 0.9883, 0.008207, 0.9857, 0.003216, 0.9741, 0.1568, 0.976, 0.1056, 0.976, 0.1056, 0.9741, 0.1568, 0.9713, 0.4691, 0.9709, 0.4072, 0.9709, 0.4072, 0.9713, 0.4691, 0.9799, 0.6626, 0.9776, 0.645, 0.9776, 0.645, 0.9799, 0.6626, 0.9922, 0.5652, 0.99, 0.6076, 0.99, 0.6076, 0.9922, 0.5652, 0.9969, 0.2017, 0.9973, 0.2636, 0.9973, 0.2636, 0.9969, 0.2017, 0.9883, 0.008207, 0.9906, 0.02577, 0.9906, 0.02577, 0.9883, 0.008207, 0.976, 0.1056, 0.9782, 0.06316, 0.9782, 0.06316, 0.976, 0.1056, 0.9806, 0.03123, 0.9831, 0.01099, 0.9831, 0.01099, 0.9806, 0.03123, 0.9928, 0.05524, 0.9946, 0.09547, 0.9946, 0.09547, 0.9928, 0.05524, 0.9972, 0.3283, 0.9967, 0.3932, 0.9967, 0.3932, 0.9972, 0.3283, 0.9876, 0.6396, 0.9851, 0.6598, 0.9851, 0.6598, 0.9876, 0.6396, 0.9755, 0.6156, 0.9737, 0.5753, 0.9737, 0.5753, 0.9755, 0.6156, 0.971, 0.3425, 0.9715, 0.2776, 0.9715, 0.2776, 0.971, 0.3425, 0.9782, 0.06316, 0.9806, 0.03123, 0.9806, 0.03123, 0.9782, 0.06316, 0.9906, 0.02577, 0.9928, 0.05524, 0.9928, 0.05524, 0.9906, 0.02577, 0.9973, 0.2636, 0.9972, 0.3283, 0.9972, 0.3283, 0.9973, 0.2636, 0.99, 0.6076, 0.9876, 0.6396, 0.9876, 0.6396, 0.99, 0.6076, 0.9776, 0.645, 0.9755, 0.6156, 0.9755, 0.6156, 0.9776, 0.645, 0.9709, 0.4072, 0.971, 0.3425, 0.971, 0.3425, 0.9709, 0.4072, 0.976, 0.1056, 0.9782, 0.06316, 0.9782, 0.06316, 0.976, 0.1056, 0.9883, 0.008207, 0.9906, 0.02577, 0.9906, 0.02577, 0.9883, 0.008207, 0.9969, 0.2017, 0.9973, 0.2636, 0.9973, 0.2636, 0.9969, 0.2017, 0.9922, 0.5652, 0.99, 0.6076, 0.99, 0.6076, 0.9922, 0.5652, 0.9799, 0.6626, 0.9776, 0.645, 0.9776, 0.645, 0.9799, 0.6626, 0.9713, 0.4691, 0.9709, 0.4072, 0.9709, 0.4072, 0.9713, 0.4691, 0.9741, 0.1568, 0.976, 0.1056, 0.976, 0.1056, 0.9741, 0.1568, 0.9857, 0.003216, 0.9883, 0.008207, 0.9883, 0.008207, 0.9857, 0.003216, 0.9959, 0.1449, 0.9969, 0.2017, 0.9969, 0.2017, 0.9959, 0.1449, 0.9941, 0.514, 0.9922, 0.5652, 0.9922, 0.5652, 0.9941, 0.514, 0.9825, 0.6676, 0.9799, 0.6626, 0.9799, 0.6626, 0.9825, 0.6676, 0.9723, 0.5259, 0.9713, 0.4691, 0.9713, 0.4691, 0.9723, 0.5259, 0.9726, 0.2149, 0.9741, 0.1568, 0.9741, 0.1568, 0.9726, 0.2149, 0.9831, 0.01099, 0.9857, 0.003216, 0.9857, 0.003216, 0.9831, 0.01099, 0.9946, 0.09547, 0.9959, 0.1449, 0.9959, 0.1449, 0.9946, 0.09547, 0.9967, 0.3932, 0.9956, 0.4559, 0.9956, 0.4559, 0.9967, 0.3932, 0.9956, 0.4559, 0.9941, 0.514, 0.9941, 0.514, 0.9956, 0.4559, 0.9851, 0.6598, 0.9825, 0.6676, 0.9825, 0.6676, 0.9851, 0.6598, 0.9737, 0.5753, 0.9723, 0.5259, 0.9723, 0.5259, 0.9737, 0.5753, 0.9715, 0.2776, 0.9726, 0.2149, 0.9726, 0.2149, 0.9715, 0.2776, 0.9737, 0.5753, 0.9723, 0.5259, 0.9723, 0.5259, 0.9737, 0.5753, 0.9967, 0.3932, 0.9956, 0.4559, 0.9941, 0.514, 0.9922, 0.5652, 0.99, 0.6076, 0.9876, 0.6396, 0.9851, 0.6598, 0.9825, 0.6676, 0.9799, 0.6626, 0.9776, 0.645, 0.9755, 0.6156, 0.9737, 0.5753, 0.9723, 0.5259, 0.9713, 0.4691, 0.9709, 0.4072, 0.971, 0.3425, 0.9715, 0.2776, 0.9726, 0.2149, 0.9741, 0.1568, 0.976, 0.1056, 0.9782, 0.06316, 0.9806, 0.03123, 0.9831, 0.01099, 0.9857, 0.003216, 0.9883, 0.008207, 0.9906, 0.02577, 0.9928, 0.05524, 0.9946, 0.09547, 0.9959, 0.1449, 0.9969, 0.2017, 0.9973, 0.2636, 0.9972, 0.3283, 0.9715, 0.2776, 0.9726, 0.2149, 0.9726, 0.2149, 0.9715, 0.2776, 0.9806, 0.03123, 0.9831, 0.01099, 0.9831, 0.01099, 0.9806, 0.03123, 0.9928, 0.05524, 0.9946, 0.09547, 0.9946, 0.09547, 0.9928, 0.05524, 0.9972, 0.3283, 0.9967, 0.3932, 0.9967, 0.3932, 0.9972, 0.3283, 0.9876, 0.6396, 0.9851, 0.6598, 0.9851, 0.6598, 0.9876, 0.6396, 0.9755, 0.6156, 0.9737, 0.5753, 0.9737, 0.5753, 0.9755, 0.6156, 0.971, 0.3425, 0.9715, 0.2776, 0.9715, 0.2776, 0.971, 0.3425, 0.9782, 0.06316, 0.9806, 0.03123, 0.9806, 0.03123, 0.9782, 0.06316, 0.9906, 0.02577, 0.9928, 0.05524, 0.9928, 0.05524, 0.9906, 0.02577, 0.9973, 0.2636, 0.9972, 0.3283, 0.9972, 0.3283, 0.9973, 0.2636, 0.99, 0.6076, 0.9876, 0.6396, 0.9876, 0.6396, 0.99, 0.6076, 0.9776, 0.645, 0.9755, 0.6156, 0.9755, 0.6156, 0.9776, 0.645, 0.9709, 0.4072, 0.971, 0.3425, 0.971, 0.3425, 0.9709, 0.4072, 0.976, 0.1056, 0.9782, 0.06316, 0.9782, 0.06316, 0.976, 0.1056, 0.9883, 0.008207, 0.9906, 0.02577, 0.9906, 0.02577, 0.9883, 0.008207, 0.9969, 0.2017, 0.9973, 0.2636, 0.9973, 0.2636, 0.9969, 0.2017, 0.9922, 0.5652, 0.99, 0.6076, 0.99, 0.6076, 0.9922, 0.5652, 0.9799, 0.6626, 0.9776, 0.645, 0.9776, 0.645, 0.9799, 0.6626, 0.9713, 0.4691, 0.9709, 0.4072, 0.9709, 0.4072, 0.9713, 0.4691, 0.9741, 0.1568, 0.976, 0.1056, 0.976, 0.1056, 0.9741, 0.1568, 0.9857, 0.003216, 0.9883, 0.008207, 0.9883, 0.008207, 0.9857, 0.003216, 0.9959, 0.1449, 0.9969, 0.2017, 0.9969, 0.2017, 0.9959, 0.1449, 0.9941, 0.514, 0.9922, 0.5652, 0.9922, 0.5652, 0.9941, 0.514, 0.9825, 0.6676, 0.9799, 0.6626, 0.9799, 0.6626, 0.9825, 0.6676, 0.9723, 0.5259, 0.9713, 0.4691, 0.9713, 0.4691, 0.9723, 0.5259, 0.9726, 0.2149, 0.9741, 0.1568, 0.9741, 0.1568, 0.9726, 0.2149, 0.9831, 0.01099, 0.9857, 0.003216, 0.9857, 0.003216, 0.9831, 0.01099, 0.9946, 0.09547, 0.9959, 0.1449, 0.9959, 0.1449, 0.9946, 0.09547, 0.9967, 0.3932, 0.9956, 0.4559, 0.9956, 0.4559, 0.9967, 0.3932, 0.9956, 0.4559, 0.9941, 0.514, 0.9941, 0.514, 0.9956, 0.4559, 0.9851, 0.6598, 0.9825, 0.6676, 0.9825, 0.6676, 0.9851, 0.6598])
me_cylinder_003.materials.append(mat_rusted_metal)
me_cylinder_003.use_remesh_preserve_volume = False
me_cylinder_003.use_remesh_preserve_attributes = False
me_cylinder_003.use_mirror_vertex_groups = False
me_cylinder_003.update()
me_plane_001 = bpy.data.meshes.new('Plane.001')
me_plane_001.from_pydata([(1.0, -1.0, 0.0), (-1.0, -1.0, 0.0), (1.0, 1.0, 0.0), (-1.0, 1.0, 0.0)], [], [(1, 0, 2, 3)])
_uv = me_plane_001.uv_layers.new(name='UVMap')
_uv.uv.foreach_set('vector', [0.0, 0.02486, 1.0, 0.02486, 1.0, 0.9751, 0.0, 0.9751])
me_plane_001.materials.append(mat_broken_tiles)
me_plane_001.use_remesh_preserve_volume = False
me_plane_001.use_remesh_preserve_attributes = False
me_plane_001.use_mirror_vertex_groups = False
me_plane_001.update()
me_plane_002 = bpy.data.meshes.new('Plane.002')
me_plane_002.from_pydata([(1.0, -1.0, 0.0), (-1.0, -1.0, 0.0), (1.0, 1.0, 0.0), (-1.0, 1.0, 0.0)], [], [(1, 0, 2, 3)])
_uv = me_plane_002.uv_layers.new(name='UV coord')
_uv.uv.foreach_set('vector', [0.0001001, 9.998e-05, 0.9999, 0.0001, 0.9999, 0.9999, 9.998e-05, 0.9999])
me_plane_002.materials.append(mat_bathroom_ceiling)
me_plane_002.use_remesh_preserve_volume = False
me_plane_002.use_remesh_preserve_attributes = False
me_plane_002.use_mirror_vertex_groups = False
me_plane_002.update()
me_plane_007 = bpy.data.meshes.new('Plane.007')
me_plane_007.from_pydata([(1.0, -1.0, 0.0), (-1.0, -1.0, 0.0), (1.0, 1.0, 0.0), (-1.0, 1.0, 0.0)], [], [(1, 0, 2, 3)])
_uv = me_plane_007.uv_layers.new(name='UVMap')
_uv.uv.foreach_set('vector', [0.796, 5.478e-05, 0.9991, 5.484e-05, 0.9991, 0.9999, 0.796, 0.9999])
me_plane_007.materials.append(mat_wall01)
me_plane_007.use_remesh_preserve_volume = False
me_plane_007.use_remesh_preserve_attributes = False
me_plane_007.use_mirror_vertex_groups = False
me_plane_007.update()
me_plane_008 = bpy.data.meshes.new('Plane.008')
me_plane_008.from_pydata([(1.0, -1.394, -0.04075), (-1.0, -1.394, -0.04075), (1.0, 0.6061, -0.04075), (-1.0, 0.6061, -0.04075), (1.0, -1.394, -0.1101), (-1.0, -1.394, -0.1101), (1.0, 0.6061, -0.1101), (-1.0, 0.6061, -0.1101), (1.0, 0.4646, -0.04075), (-1.0, 0.4646, -0.04075), (1.0, 0.4646, -0.1101), (-1.0, 0.4646, -0.1101), (-1.0, 0.4646, 0.0299), (1.0, 0.4646, 0.0299), (-1.0, 0.6061, 0.0299), (1.0, 0.6061, 0.0299)], [], [(2, 8, 13, 15), (11, 10, 6, 7), (8, 2, 6, 10), (9, 1, 5, 11), (1, 0, 4, 5), (2, 3, 7, 6), (1, 9, 8, 0), (5, 4, 10, 11), (0, 8, 10, 4), (3, 9, 11, 7), (12, 14, 15, 13), (3, 2, 15, 14), (8, 9, 12, 13), (9, 3, 14, 12)])
_uv = me_plane_008.uv_layers.new(name='UVMap')
_uv.uv.foreach_set('vector', [1.468, 0.445, 1.468, 0.2234, 1.468, 0.2234, 1.468, 0.445, -0.49, 0.2234, 1.468, 0.2234, 1.468, 0.445, -0.49, 0.445, 1.468, 0.2234, 1.468, 0.445, 1.468, 0.445, 1.468, 0.2234, -0.49, 0.2234, -0.49, 0.001829, -0.49, 0.001829, -0.49, 0.2234, -0.49, 0.001829, 1.468, 0.001829, 1.468, 0.001829, -0.49, 0.001829, 0.2192, 0.05271, 0.2192, 0.6688, 0.1944, 0.6737, 0.1944, 0.05762, -0.49, 0.001829, -0.49, 0.2234, 1.468, 0.2234, 1.468, 0.001829, -0.49, 0.001829, 1.468, 0.001829, 1.468, 0.2234, -0.49, 0.2234, 1.468, 0.001829, 1.468, 0.2234, 1.468, 0.2234, 1.468, 0.001829, -0.49, 0.445, -0.49, 0.2234, -0.49, 0.2234, -0.49, 0.445, 0.4788, 0.9471, 0.5419, 0.9471, 0.5419, -0.2787, 0.4788, -0.2787, 0.2192, 0.6688, 0.2192, 0.05271, 0.244, 0.04782, 0.244, 0.664, 1.468, 0.2234, -0.49, 0.2234, -0.49, 0.2234, 1.468, 0.2234, -0.49, 0.2234, -0.49, 0.445, -0.49, 0.445, -0.49, 0.2234])
me_plane_008.materials.append(mat_paneled_wall)
me_plane_008.use_remesh_preserve_volume = False
me_plane_008.use_remesh_preserve_attributes = False
me_plane_008.use_mirror_vertex_groups = False
me_plane_008.update()
me_cube_001 = bpy.data.meshes.new('Cube.001')
me_cube_001.from_pydata([(-1.0, -1.0, -1.0), (-1.0, 1.0, -1.0), (-1.0, -1.0, 1.0), (-1.0, 1.0, 1.0), (-1.0, -1.0, 0.8239), (-1.0, 1.0, 0.8239), (-0.8, 1.0, 1.0), (-0.8, -1.0, -1.0), (-0.8, 1.0, 0.8239), (-0.8, 1.0, -1.0), (-0.8, -1.0, 0.8239), (-0.8, -1.0, 1.0), (1.0, -1.0, -1.0), (1.0, 1.0, -1.0), (0.0, -1.0, 0.8239), (0.0, 1.0, 0.8239), (1.0, -1.0, 1.0), (1.0, 1.0, 1.0), (1.0, -1.0, 0.8239), (1.0, 1.0, 0.8239), (0.0, 1.0, 1.0), (0.0, -1.0, 1.0), (0.8, 1.0, 1.0), (0.8, -1.0, -1.0), (0.8, 1.0, 0.8239), (0.8, 1.0, -1.0), (0.8, -1.0, 0.8239), (0.8, -1.0, 1.0)], [], [(4, 5, 1, 0), (3, 6, 8, 5), (5, 8, 9, 1), (10, 4, 0, 7), (6, 20, 15, 8), (11, 6, 3, 2), (11, 2, 4, 10), (2, 3, 5, 4), (21, 20, 6, 11), (21, 11, 10, 14), (0, 1, 9, 7), (8, 10, 7, 9), (10, 8, 15, 14), (18, 12, 13, 19), (17, 19, 24, 22), (19, 13, 25, 24), (26, 23, 12, 18), (22, 24, 15, 20), (27, 16, 17, 22), (27, 26, 18, 16), (16, 18, 19, 17), (21, 27, 22, 20), (21, 14, 26, 27), (12, 23, 25, 13), (24, 25, 23, 26), (26, 14, 15, 24)])
_uv = me_cube_001.uv_layers.new(name='UV coord')
_uv.uv.foreach_set('vector', [0.3616, 0.2683, 0.3618, 0.502, 0.3245, 0.5031, 0.3243, 0.2694, 0.9938, 0.7493, 0.9662, 0.7488, 0.966, 0.7252, 0.9942, 0.725, 0.9942, 0.725, 0.966, 0.7252, 0.9609, 0.5001, 0.9909, 0.4999, 0.9695, 0.03542, 0.9984, 0.03715, 0.9939, 0.2652, 0.9634, 0.2648, 0.9412, 0.6691, 0.942, 0.8054, 0.9059, 0.8053, 0.9035, 0.6694, 0.2746, 0.2667, 0.2758, 0.5005, 0.2452, 0.5011, 0.2439, 0.2674, 0.9718, 0.01079, 0.9998, 0.01266, 0.9984, 0.03715, 0.9695, 0.03542, 0.2439, 0.2674, 0.2452, 0.5011, 0.2145, 0.502, 0.2133, 0.2683, 0.3681, 0.2662, 0.3693, 0.5, 0.2758, 0.5005, 0.2746, 0.2667, 0.8646, 0.0001556, 0.9718, 0.01079, 0.9695, 0.03542, 0.8648, 0.02319, 0.9939, 0.2652, 0.9909, 0.4999, 0.9609, 0.5001, 0.9634, 0.2648, 0.416, 0.9742, 0.3728, 0.9742, 0.3728, 0.7496, 0.416, 0.7496, 0.4934, 0.7496, 0.7397, 0.7496, 0.7397, 0.8481, 0.4934, 0.8481, 0.3783, 0.2666, 0.4156, 0.2655, 0.4158, 0.4992, 0.3785, 0.5004, 0.7328, 0.7484, 0.7325, 0.7241, 0.7607, 0.7245, 0.7604, 0.7481, 0.7325, 0.7241, 0.7373, 0.4992, 0.7672, 0.4997, 0.7607, 0.7245, 0.7605, 0.03752, 0.7664, 0.2652, 0.7361, 0.2655, 0.7318, 0.03942, 0.9396, 0.9424, 0.9019, 0.942, 0.9054, 0.8082, 0.9415, 0.8083, 0.4616, 0.2658, 0.4923, 0.2661, 0.4935, 0.4998, 0.4628, 0.4995, 0.7578, 0.01299, 0.7605, 0.03752, 0.7318, 0.03942, 0.7301, 0.01514, 0.4923, 0.2661, 0.5229, 0.2666, 0.5241, 0.5004, 0.4935, 0.4998, 0.3681, 0.2662, 0.4616, 0.2658, 0.4628, 0.4995, 0.3693, 0.5, 0.8646, 0.0001556, 0.8648, 0.02319, 0.7605, 0.03752, 0.7578, 0.01299, 0.7361, 0.2655, 0.7664, 0.2652, 0.7672, 0.4997, 0.7373, 0.4992, 0.3674, 0.7496, 0.3674, 0.9742, 0.3243, 0.9742, 0.3243, 0.7496, 0.4934, 0.9466, 0.4934, 0.8481, 0.7397, 0.8481, 0.7397, 0.9466])
me_cube_001.materials.append(mat_paneled_wall)
me_cube_001.use_remesh_preserve_volume = False
me_cube_001.use_remesh_preserve_attributes = False
me_cube_001.use_mirror_vertex_groups = False
me_cube_001.update()
me_plane_011 = bpy.data.meshes.new('Plane.011')
me_plane_011.from_pydata([(2.0, -1.0, -0.08073), (1.192e-07, -1.0, -0.08073), (2.0, 1.0, -0.08073), (1.192e-07, 1.0, -0.08073), (2.01, -1.0, 0.03891), (0.009792, -1.0, 0.03891), (2.01, 1.0, 0.03891), (0.009792, 1.0, 0.03891)], [], [(1, 3, 2, 0), (5, 4, 6, 7), (1, 0, 4, 5), (2, 3, 7, 6), (0, 2, 6, 4), (3, 1, 5, 7)])
_uv = me_plane_011.uv_layers.new(name='UVMap')
_uv.uv.foreach_set('vector', [0.947, 0.0215, 0.9691, 0.9723, 0.05298, 0.96, 0.04415, 0.01618, 0.9629, 0.9634, 0.05195, 0.9577, 0.04313, 0.01743, 0.9525, 0.02074, 0.8795, 0.627, 0.8858, 0.1526, 0.8941, 0.2088, 0.8878, 0.559, 0.9505, 0.1526, 0.9442, 0.627, 0.9359, 0.5708, 0.9422, 0.2205, 0.8858, 0.1526, 0.9505, 0.1526, 0.9422, 0.2205, 0.8941, 0.2088, 0.9442, 0.627, 0.8795, 0.627, 0.8878, 0.559, 0.9359, 0.5708])
me_plane_011.materials.append(mat_door)
me_plane_011.use_remesh_preserve_volume = False
me_plane_011.use_remesh_preserve_attributes = False
me_plane_011.use_mirror_vertex_groups = False
me_plane_011.update()

# ---- curves / text
cu_beziercurve = bpy.data.curves.new('BezierCurve', 'CURVE')
cu_beziercurve.dimensions = '2D'
_sp = cu_beziercurve.splines.new('BEZIER'); _sp.bezier_points.add(1)
_sp.bezier_points.foreach_set('co', [-2.133, 0.0, 0.0, 2.112, -0.1153, 0.0])
_sp.bezier_points.foreach_set('handle_left', [-2.499, -0.6047, 0.0, 1.112, -0.1153, 0.0])
_sp.bezier_points.foreach_set('handle_right', [-1.633, 0.8251, 0.0, 3.112, -0.1153, 0.0])
for _p, _l, _r in zip(_sp.bezier_points, ['ALIGNED', 'ALIGNED'], ['ALIGNED', 'ALIGNED']): _p.handle_left_type = _l; _p.handle_right_type = _r
_sp.order_u = 0
_sp.order_v = 0
cu_beziercurve.use_path = True
cu_beziercurve.use_path_clamp = True
cu_beziercurve.bevel_resolution = 0
cu_beziercurve.fill_mode = 'BOTH'

# ---- objects
ob_beziercurve_002 = bpy.data.objects.new('BezierCurve.002', me_mesh_009)
ob_wall_right = bpy.data.objects.new('wall_right', me_plane_004)
ob_paneled_wall_right = bpy.data.objects.new('paneled_wall_right', me_plane_006)
ob_wall_top = bpy.data.objects.new('wall_top', me_plane_003)
ob_paneled_wall_top = bpy.data.objects.new('paneled_wall_top', me_plane_005)
ob_wall_bottom = bpy.data.objects.new('wall_bottom', me_plane_009)
ob_paneled_wall_top_001 = bpy.data.objects.new('paneled_wall_top.001', me_plane_010)
ob_mirror_glass = bpy.data.objects.new('mirror_glass', me_circle_012)
ob_mirror_frame = bpy.data.objects.new('mirror_frame', me_circle_008)
ob_window_frame = bpy.data.objects.new('window_frame', me_cube)
ob_sink_faucet_handle_l_washer = bpy.data.objects.new('sink_faucet_handle_l_washer', me_cylinder_003)
ob_beziercurve = bpy.data.objects.new('BezierCurve', cu_beziercurve)
ob_light_ceiling = bpy.data.objects.new('light_ceiling', light_hemi)
ob_light_extra_point = bpy.data.objects.new('light_extra_point', light_point_001)
ob_light_ceiling_001 = bpy.data.objects.new('light_ceiling.001', light_hemi_001)
ob_floor = bpy.data.objects.new('floor', me_plane_001)
ob_ceiling = bpy.data.objects.new('ceiling', me_plane_002)
ob_wall_left = bpy.data.objects.new('wall_left', me_plane_007)
ob_paneled_wall_right_001 = bpy.data.objects.new('paneled_wall_right.001', me_plane_008)
ob_door_trim = bpy.data.objects.new('door_trim', me_cube_001)
ob_door = bpy.data.objects.new('door', me_plane_011)
ob_camera_001 = bpy.data.objects.new('Camera.001', cam_camera_001)

# ---- transforms, parenting, visibility, modifiers, constraints
ob_beziercurve_002.location = (4.024, 2.206, 2.992)
ob_beziercurve_002.rotation_euler = (0.0, -0.0, -1.147)
ob_beziercurve_002.scale = (0.9018, 0.9018, 1.732)
ob_beziercurve_002.lineart.crease_threshold = 0.0
ob_wall_right.location = (4.5, 0.0, 4.5)
ob_wall_right.rotation_euler = (1.571, 0.0, -1.571)
ob_wall_right.scale = (3.0, 4.5, 1.0)
ob_wall_right.lineart.crease_threshold = 0.0
ob_paneled_wall_right.parent = ob_wall_right
ob_paneled_wall_right.matrix_parent_inverse = Matrix(((-2.133e-07, 0.3333, 0.0, 9.596e-07), (1.192e-07, 5.684e-14, 0.2222, -1.0), (1.0, 6.398e-07, -6.398e-07, -4.5), (0.0, 0.0, 0.0, 1.0)))
ob_paneled_wall_right.location = (4.614, 2.879e-07, 2.098)
ob_paneled_wall_right.rotation_euler = (1.571, 0.0, 1.571)
ob_paneled_wall_right.scale = (3.0, 1.5, 1.0)
ob_paneled_wall_right.lineart.crease_threshold = 0.0
ob_wall_top.location = (0.0, 3.0, 4.5)
ob_wall_top.rotation_euler = (1.571, 0.0, 0.0)
ob_wall_top.scale = (4.5, 4.5, 1.0)
ob_wall_top.lineart.crease_threshold = 0.0
ob_paneled_wall_top.parent = ob_wall_top
ob_paneled_wall_top.matrix_parent_inverse = Matrix(((0.2222, 0.0, 0.0, 0.0), (0.0, -1.192e-07, 0.2222, -1.0), (0.0, -1.0, -6.398e-07, 3.0), (0.0, 0.0, 0.0, 1.0)))
ob_paneled_wall_top.location = (0.0, 2.876, 2.098)
ob_paneled_wall_top.scale = (4.5, 1.5, 1.0)
ob_paneled_wall_top.lineart.crease_threshold = 0.0
ob_wall_bottom.location = (0.0, -3.013, 4.5)
ob_wall_bottom.rotation_euler = (1.571, 0.0, 3.142)
ob_wall_bottom.scale = (4.5, 4.5, 1.0)
ob_wall_bottom.lineart.crease_threshold = 0.0
ob_paneled_wall_top_001.parent = ob_wall_bottom
ob_paneled_wall_top_001.matrix_parent_inverse = Matrix(((-0.2222, -2.843e-07, 0.0, -8.55e-07), (-1.705e-13, 1.49e-07, 0.2222, -1.0), (-1.28e-06, 1.0, -6.398e-07, 3.007), (0.0, 0.0, 0.0, 1.0)))
ob_paneled_wall_top_001.location = (-1.076e-14, -2.867, 2.098)
ob_paneled_wall_top_001.rotation_euler = (1.571, 0.0, 3.142)
ob_paneled_wall_top_001.scale = (4.5, 1.5, 1.0)
ob_paneled_wall_top_001.lineart.crease_threshold = 0.0
ob_mirror_glass.location = (0.2, 2.945, 4.818)
ob_mirror_glass.rotation_euler = (1.571, 0.0, 0.0)
ob_mirror_glass.lineart.crease_threshold = 0.0
ob_mirror_frame.location = (0.2, 2.874, 4.818)
ob_mirror_frame.rotation_euler = (1.571, -0.01745, 0.0)
ob_mirror_frame.scale = (0.7122, 1.095, 1.095)
ob_mirror_frame.lineart.crease_threshold = 0.0
ob_window_frame.location = (4.477, 0.0, 5.049)
ob_window_frame.scale = (0.1, 1.0, 1.28)
ob_window_frame.lineart.crease_threshold = 0.0
ob_sink_faucet_handle_l_washer.location = (-1.05, 3.6, 2.076)
ob_sink_faucet_handle_l_washer.scale = (0.07064, 0.07064, 0.9825)
ob_sink_faucet_handle_l_washer.hide_viewport = True
ob_sink_faucet_handle_l_washer.lineart.crease_threshold = 0.0
ob_beziercurve.location = (0.0, -2.493, 0.0)
ob_beziercurve.rotation_euler = (1.571, 0.0, 0.0)
ob_beziercurve.hide_viewport = True
ob_beziercurve.lineart.crease_threshold = 0.0
ob_light_ceiling.location = (1.0, 0.0, 8.0)
ob_light_ceiling.rotation_euler = (0.0, 0.0, 0.4263)
ob_light_ceiling.lineart.crease_threshold = 0.0
ob_light_extra_point.location = (-6.486, 0.2993, 2.511)
ob_light_extra_point.lineart.crease_threshold = 0.0
ob_light_ceiling_001.location = (-1.185, 2.386, 8.0)
ob_light_ceiling_001.rotation_euler = (0.0, 0.0, 0.4263)
ob_light_ceiling_001.lineart.crease_threshold = 0.0
ob_floor.location = (0.0, 0.0, 0.0)
ob_floor.scale = (4.5, 3.0, 3.975)
ob_floor.lineart.crease_threshold = 0.0
ob_ceiling.location = (0.0, 0.0, 9.0)
ob_ceiling.rotation_euler = (0.0, 3.142, 0.0)
ob_ceiling.scale = (4.5, 3.0, 1.0)
ob_ceiling.lineart.crease_threshold = 0.0
ob_wall_left.location = (-4.478, 0.0, 4.5)
ob_wall_left.rotation_euler = (1.571, 0.0, 1.571)
ob_wall_left.scale = (3.0, 4.5, 1.0)
ob_wall_left.lineart.crease_threshold = 0.0
ob_paneled_wall_right_001.parent = ob_wall_left
ob_paneled_wall_right_001.matrix_parent_inverse = Matrix(((-2.133e-07, 0.3333, 0.0, -9.549e-07), (1.341e-07, 7.105e-14, 0.2222, -1.0), (1.0, 6.398e-07, -6.398e-07, 4.478), (0.0, 0.0, 0.0, 1.0)))
ob_paneled_wall_right_001.location = (-4.359, -0.03861, 2.098)
ob_paneled_wall_right_001.rotation_euler = (1.571, 0.0, 1.571)
ob_paneled_wall_right_001.scale = (3.0, 1.5, 1.0)
ob_paneled_wall_right_001.lineart.crease_threshold = 0.0
ob_door_trim.location = (0.0, -2.827, 3.5)
ob_door_trim.scale = (2.0, 0.1, 3.5)
ob_door_trim.lineart.crease_threshold = 0.0
ob_door.location = (-1.55, -2.863, 3.207)
ob_door.rotation_euler = (1.571, 0.0, 0.0)
ob_door.scale = (1.55, 3.175, 1.0)
ob_door.lineart.crease_threshold = 0.0
ob_camera_001.location = (-5.348, -8.626, 6.907)
ob_camera_001.rotation_euler = (1.27, -1.974e-07, -0.609)
ob_camera_001.scale = (1.0, 1.0, 1.0)
ob_camera_001.lineart.crease_threshold = 0.0

# ---- collection membership
col_collection_2.objects.link(ob_beziercurve_002)
col_collection_2.objects.link(ob_wall_right)
col_collection_2.objects.link(ob_paneled_wall_right)
col_collection_2.objects.link(ob_wall_top)
col_collection_2.objects.link(ob_paneled_wall_top)
col_collection_3.objects.link(ob_wall_bottom)
col_collection_3.objects.link(ob_paneled_wall_top_001)
col_collection_4.objects.link(ob_mirror_glass)
col_collection_4.objects.link(ob_mirror_frame)
col_collection_5.objects.link(ob_window_frame)
col_collection_5.objects.link(ob_sink_faucet_handle_l_washer)
col_collection_5.objects.link(ob_beziercurve)
col_collection_6.objects.link(ob_light_ceiling)
col_collection_7.objects.link(ob_light_extra_point)
col_collection_9.objects.link(ob_light_ceiling_001)
col_collection_11.objects.link(ob_floor)
col_collection_12.objects.link(ob_ceiling)
col_collection_13.objects.link(ob_wall_left)
col_collection_13.objects.link(ob_paneled_wall_right_001)
col_collection_16.objects.link(ob_door_trim)
col_collection_16.objects.link(ob_door)
col_collection_17.objects.link(ob_camera_001)

# ---- scene / render settings (as saved in the file)
scene.camera = ob_camera_001
scene.frame_start = 1; scene.frame_end = 20; scene.frame_set(1)
scene.render.engine = 'BLENDER_EEVEE_NEXT'
scene.render.image_settings.color_mode = 'RGB'
scene.render.image_settings.compression = 90
scene.render.resolution_percentage = 50
scene.render.dither_intensity = 0.0
scene.render.bake_margin = 2
scene.render.bake_bias = 0.0
scene.cycles.use_denoising = False
scene.cycles.samples = 10
scene.cycles.sampling_pattern = 'TABULATED_SOBOL'
scene.cycles.light_sampling_threshold = 0.0
scene.cycles.use_adaptive_sampling = False
scene.cycles.use_light_tree = False
scene.cycles.blur_glossy = 0.0
scene.cycles.volume_bounces = 1
scene.cycles.pixel_filter_type = 'GAUSSIAN'
scene.cycles.sample_clamp_indirect = 0.0
scene.view_settings.view_transform = 'Standard'
bpy.context.view_layer.update()
